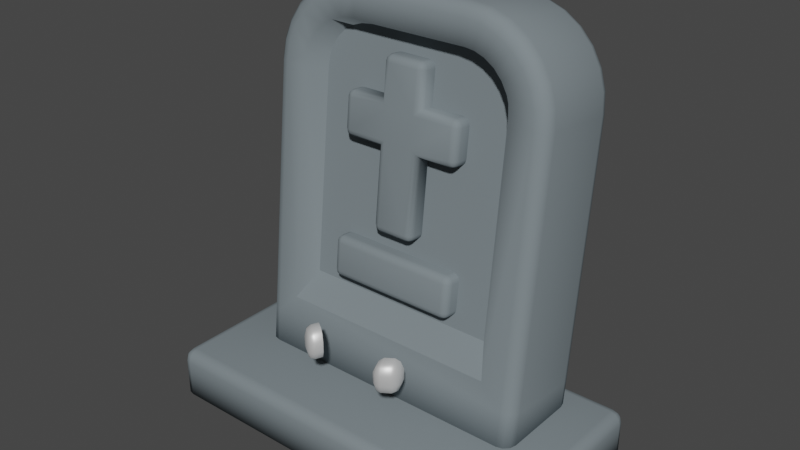 # Source: gravestone.blend  (saved by Blender 3.2.14; exported with 4.5.12 LTS)
import bpy
from mathutils import Matrix  # noqa: F401  (used for matrix-valued properties, if any)

bpy.ops.wm.read_factory_settings(use_empty=True)
scene = bpy.context.scene
scene.name = 'Scene'

# ---- collections
col_collection = bpy.data.collections.new('Collection'); scene.collection.children.link(col_collection)

# ---- materials (node trees are filled in below, after node groups)
mat_glow = bpy.data.materials.new('Glow')
mat_glow.use_transparent_shadow = False
mat_glow.metallic = 0.5
mat_stone_016 = bpy.data.materials.new('Stone.016')
mat_stone_016.use_transparent_shadow = False
mat_stone_016.diffuse_color = (0.1923, 0.2282, 0.2462, 1.0)

# ---- material node trees
mat_glow.use_nodes = True; mat_glow.node_tree.nodes.clear()
_N = mat_glow.node_tree.nodes; _L = mat_glow.node_tree.links
n0 = _N.new('ShaderNodeBsdfPrincipled'); n0.name = 'Principled BSDF'; n0.location = (0, 300)
n0.distribution = 'GGX'
n0.subsurface_method = 'RANDOM_WALK_SKIN'
n0.inputs[1].default_value = 0.5
n0.inputs[3].default_value = 1.45
n0.inputs[13].default_value = 0.0
n0.inputs[27].default_value = (0.0, 0.0, 0.0, 1.0)
n0.inputs[28].default_value = 1.0
n1 = _N.new('ShaderNodeOutputMaterial'); n1.name = 'Material Output'; n1.location = (300, 300)
_L.new(n0.outputs[0], n1.inputs[0])
n1.is_active_output = True
mat_stone_016.use_nodes = True; mat_stone_016.node_tree.nodes.clear()
_N = mat_stone_016.node_tree.nodes; _L = mat_stone_016.node_tree.links
n0 = _N.new('ShaderNodeBsdfPrincipled'); n0.name = 'Principled BSDF'; n0.location = (0, 300)
n0.distribution = 'GGX'
n0.subsurface_method = 'RANDOM_WALK_SKIN'
n0.inputs[0].default_value = (0.1923, 0.2282, 0.2462, 1.0)
n0.inputs[3].default_value = 1.45
n0.inputs[13].default_value = 0.0
n0.inputs[27].default_value = (0.0, 0.0, 0.0, 1.0)
n0.inputs[28].default_value = 1.0
n1 = _N.new('ShaderNodeOutputMaterial'); n1.name = 'Material Output'; n1.location = (300, 300)
_L.new(n0.outputs[0], n1.inputs[0])
n1.is_active_output = True

# ---- world
world_world = bpy.data.worlds.new('World'); scene.world = world_world
world_world.use_nodes = True; world_world.node_tree.nodes.clear()
_N = world_world.node_tree.nodes; _L = world_world.node_tree.links
n0 = _N.new('ShaderNodeOutputWorld'); n0.name = 'World Output'; n0.location = (300, 300)
n1 = _N.new('ShaderNodeBackground'); n1.name = 'Background'; n1.location = (10, 300)
n1.inputs[0].default_value = (0.05088, 0.05088, 0.05088, 1.0)
_L.new(n1.outputs[0], n0.inputs[0])
n0.is_active_output = True
world_world.color = (0.05088, 0.05088, 0.05088)
world_world.use_sun_shadow = False
world_world.sun_shadow_jitter_overblur = 0.0

# ---- meshes
me_cube_7652 = bpy.data.meshes.new('Cube.7652')
me_cube_7652.from_pydata([(0.1279, -0.002099, -0.02135), (0.1557, 0.01679, -0.06494), (0.159, -0.04157, 0.02135), (0.151, -0.02288, 0.05217), (0.1624, -0.0348, 0.04652), (0.1757, -0.0302, 0.05217), (0.14, -0.0304, 0.02135), (0.1677, -0.01151, 0.06494), (0.179, -0.03795, 0.02135), (0.151, -0.02288, -0.05217), (0.159, -0.04157, -0.02135), (0.1624, -0.0348, -0.04652), (0.1757, -0.0302, -0.05217), (0.14, -0.0304, -0.02135), (0.179, -0.03795, -0.02135), (0.1677, -0.01151, -0.06494), (0.139, 0.005428, -0.05217), (0.1557, 0.01679, 0.06494), (0.1279, -0.002099, 0.02135), (0.139, 0.005428, 0.05217), (0.1998, 0.01035, -0.06494), (0.2267, 0.02924, -0.02135), (0.2111, -0.01609, -0.02135), (0.2162, 0.02171, -0.05217), (0.2181, 0.003114, -0.04652), (0.2244, 0.003018, -0.02135), (0.2078, -0.008346, -0.05217), (0.1998, 0.01035, 0.06494), (0.2111, -0.01609, 0.02135), (0.2267, 0.02924, 0.02135), (0.2078, -0.008346, 0.05217), (0.2181, 0.003114, 0.04652), (0.2244, 0.003018, 0.02135), (0.2162, 0.02171, 0.05217), (0.1873, 0.03865, -0.06494), (0.2135, 0.05754, -0.02135), (0.2033, 0.05001, -0.05217), (0.1875, 0.03865, 0.06494), (0.2135, 0.05754, 0.02135), (0.2033, 0.05001, 0.05217), (-0.2135, 0.05754, -0.02135), (-0.1872, 0.03865, -0.06494), (-0.2244, 0.003018, 0.02135), (-0.2162, 0.02171, 0.05217), (-0.2181, 0.003114, 0.04652), (-0.2078, -0.008346, 0.05217), (-0.2267, 0.02924, 0.02135), (-0.1998, 0.01035, 0.06494), (-0.2111, -0.01609, 0.02135), (-0.2162, 0.02171, -0.05217), (-0.2244, 0.003018, -0.02135), (-0.2181, 0.003114, -0.04652), (-0.2078, -0.008346, -0.05217), (-0.2267, 0.02924, -0.02135), (-0.2111, -0.01609, -0.02135), (-0.1998, 0.01035, -0.06494), (-0.2033, 0.05001, -0.05217), (-0.1875, 0.03865, 0.06494), (-0.2134, 0.05754, 0.02135), (-0.2033, 0.05001, 0.05217), (-0.1677, -0.01151, -0.06494), (-0.14, -0.0304, -0.02135), (-0.179, -0.03795, -0.02135), (-0.151, -0.02288, -0.05217), (-0.1624, -0.0348, -0.04652), (-0.159, -0.04157, -0.02135), (-0.1757, -0.0302, -0.05217), (-0.1677, -0.01151, 0.06494), (-0.179, -0.03795, 0.02135), (-0.14, -0.0304, 0.02135), (-0.1757, -0.0302, 0.05217), (-0.1624, -0.0348, 0.04652), (-0.159, -0.04157, 0.02135), (-0.151, -0.02288, 0.05217), (-0.1557, 0.01679, -0.06494), (-0.1279, -0.002099, -0.02135), (-0.139, 0.005428, -0.05217), (-0.1557, 0.01679, 0.06494), (-0.1279, -0.002099, 0.02135), (-0.139, 0.005428, 0.05217)], [], [(9, 0, 16), (33, 32, 29), (15, 16, 1), (2, 13, 10), (6, 4, 3), (25, 23, 21), (3, 5, 7), (14, 11, 12), (8, 4, 2), (12, 9, 15), (28, 14, 22), (35, 29, 21), (17, 27, 37), (7, 19, 3), (28, 31, 30), (27, 31, 33), (8, 10, 14), (20, 24, 26), (22, 24, 25), (6, 0, 13), (13, 11, 10), (3, 18, 6), (34, 23, 20), (36, 21, 23), (37, 33, 39), (39, 29, 38), (22, 32, 28), (25, 29, 32), (15, 26, 12), (12, 22, 14), (7, 30, 27), (5, 28, 30), (1, 20, 15), (56, 53, 40), (69, 71, 72), (41, 49, 56), (50, 46, 53), (42, 43, 46), (61, 64, 63), (47, 44, 45), (54, 51, 52), (48, 44, 42), (55, 51, 49), (68, 54, 62), (78, 61, 75), (77, 47, 67), (57, 43, 47), (68, 71, 70), (70, 73, 67), (54, 42, 50), (63, 66, 60), (62, 64, 65), (46, 40, 53), (49, 50, 53), (59, 46, 43), (60, 76, 63), (63, 75, 61), (67, 79, 77), (73, 78, 79), (62, 72, 68), (65, 69, 72), (60, 52, 55), (66, 54, 52), (67, 45, 70), (70, 48, 68), (74, 55, 41), (9, 13, 0), (33, 31, 32), (15, 9, 16), (2, 6, 13), (6, 2, 4), (25, 24, 23), (3, 4, 5), (14, 10, 11), (8, 5, 4), (12, 11, 9), (28, 8, 14), (35, 38, 29), (17, 7, 27), (7, 17, 19), (28, 32, 31), (27, 30, 31), (8, 2, 10), (20, 23, 24), (22, 26, 24), (6, 18, 0), (13, 9, 11), (3, 19, 18), (34, 36, 23), (36, 35, 21), (37, 27, 33), (39, 33, 29), (22, 25, 32), (25, 21, 29), (15, 20, 26), (12, 26, 22), (7, 5, 30), (5, 8, 28), (1, 34, 20), (56, 49, 53), (69, 73, 71), (41, 55, 49), (50, 42, 46), (42, 44, 43), (61, 65, 64), (47, 43, 44), (54, 50, 51), (48, 45, 44), (55, 52, 51), (68, 48, 54), (78, 69, 61), (77, 57, 47), (57, 59, 43), (68, 72, 71), (70, 71, 73), (54, 48, 42), (63, 64, 66), (62, 66, 64), (46, 58, 40), (49, 51, 50), (59, 58, 46), (60, 74, 76), (63, 76, 75), (67, 73, 79), (73, 69, 78), (62, 65, 72), (65, 61, 69), (60, 66, 52), (66, 62, 54), (67, 47, 45), (70, 45, 48), (74, 60, 55)])
me_cube_7652.polygons.foreach_set('use_smooth', [True] * 132)
_uv = me_cube_7652.uv_layers.new(name='Cube_7652-mesh-map-0')
_uv.uv.foreach_set('vector', [0.375, 0.04848, 0.4235, 0.2015, 0.375, 0.2015, 0.625, 0.7015, 0.5765, 0.75, 0.5765, 0.7015, 0.1735, 0.7015, 0.125, 0.5485, 0.1735, 0.5485, 0.5765, 0.0, 0.4235, 0.04848, 0.4235, 0.0, 0.5765, 0.04848, 0.6045, 0.0, 0.625, 0.04848, 0.4235, 0.75, 0.375, 0.7015, 0.4235, 0.7015, 0.875, 0.7015, 0.8265, 0.75, 0.8265, 0.7015, 0.4235, 0.9515, 0.3955, 1.0, 0.375, 0.9515, 0.5765, 0.9515, 0.625, 0.9795, 0.5765, 1.0, 0.1735, 0.75, 0.125, 0.7015, 0.1735, 0.7015, 0.5765, 0.7985, 0.4235, 0.9515, 0.4235, 0.7985, 0.4235, 0.5485, 0.5765, 0.7015, 0.4235, 0.7015, 0.8265, 0.5485, 0.6735, 0.7015, 0.6735, 0.5485, 0.8265, 0.7015, 0.875, 0.5485, 0.875, 0.7015, 0.5765, 0.7985, 0.625, 0.7432, 0.625, 0.7985, 0.6735, 0.7015, 0.625, 0.7432, 0.625, 0.7015, 0.5765, 0.9515, 0.4235, 1.0, 0.4235, 0.9515, 0.3265, 0.7015, 0.3818, 0.75, 0.3265, 0.75, 0.4235, 0.7985, 0.3818, 0.75, 0.4235, 0.75, 0.5765, 0.04848, 0.4235, 0.2015, 0.4235, 0.04848, 0.4235, 0.04848, 0.375, 0.02049, 0.4235, 0.0, 0.625, 0.04848, 0.5765, 0.2015, 0.5765, 0.04848, 0.3265, 0.5485, 0.375, 0.7015, 0.3265, 0.7015, 0.375, 0.5485, 0.4235, 0.7015, 0.375, 0.7015, 0.6735, 0.5485, 0.625, 0.7015, 0.625, 0.5485, 0.625, 0.5485, 0.5765, 0.7015, 0.5765, 0.5485, 0.4235, 0.7985, 0.5765, 0.75, 0.5765, 0.7985, 0.4235, 0.75, 0.5765, 0.7015, 0.5765, 0.75, 0.1735, 0.7015, 0.3265, 0.75, 0.1735, 0.75, 0.375, 0.9515, 0.4235, 0.7985, 0.4235, 0.9515, 0.8265, 0.7015, 0.6735, 0.75, 0.6735, 0.7015, 0.625, 0.9515, 0.5765, 0.7985, 0.625, 0.7985, 0.1735, 0.5485, 0.3265, 0.7015, 0.1735, 0.7015, 0.375, 0.2015, 0.4235, 0.04848, 0.4235, 0.2015, 0.5765, 0.7015, 0.625, 0.7432, 0.5765, 0.75, 0.1735, 0.5485, 0.125, 0.7015, 0.125, 0.5485, 0.4235, 0.0, 0.5765, 0.04848, 0.4235, 0.04848, 0.5765, 0.0, 0.625, 0.04848, 0.5765, 0.04848, 0.4235, 0.7015, 0.3818, 0.75, 0.375, 0.7015, 0.8265, 0.7015, 0.875, 0.7295, 0.8265, 0.75, 0.4235, 0.9515, 0.3955, 1.0, 0.375, 0.9515, 0.5765, 0.9515, 0.625, 0.9795, 0.5765, 1.0, 0.1735, 0.7015, 0.1455, 0.75, 0.125, 0.7015, 0.5765, 0.7985, 0.4235, 0.9515, 0.4235, 0.7985, 0.5765, 0.5485, 0.4235, 0.7015, 0.4235, 0.5485, 0.6735, 0.5485, 0.8265, 0.7015, 0.6735, 0.7015, 0.8265, 0.5485, 0.875, 0.7015, 0.8265, 0.7015, 0.5765, 0.7985, 0.625, 0.7432, 0.625, 0.7985, 0.6735, 0.75, 0.625, 0.7015, 0.6735, 0.7015, 0.4235, 0.9515, 0.5765, 1.0, 0.4235, 1.0, 0.375, 0.7015, 0.3265, 0.75, 0.3265, 0.7015, 0.4235, 0.7985, 0.3818, 0.75, 0.4235, 0.75, 0.5765, 0.04848, 0.4235, 0.2015, 0.4235, 0.04848, 0.375, 0.04848, 0.4235, 0.0, 0.4235, 0.04848, 0.625, 0.2015, 0.5765, 0.04848, 0.625, 0.04848, 0.3265, 0.7015, 0.375, 0.5485, 0.375, 0.7015, 0.375, 0.7015, 0.4235, 0.5485, 0.4235, 0.7015, 0.6735, 0.7015, 0.625, 0.5485, 0.6735, 0.5485, 0.625, 0.7015, 0.5765, 0.5485, 0.625, 0.5485, 0.4235, 0.7985, 0.5765, 0.75, 0.5765, 0.7985, 0.4235, 0.75, 0.5765, 0.7015, 0.5765, 0.75, 0.3265, 0.7015, 0.1735, 0.75, 0.1735, 0.7015, 0.375, 0.7985, 0.4235, 0.9515, 0.375, 0.9515, 0.6735, 0.7015, 0.8265, 0.75, 0.6735, 0.75, 0.625, 0.7985, 0.5765, 0.9515, 0.5765, 0.7985, 0.3265, 0.5485, 0.1735, 0.7015, 0.1735, 0.5485, 0.375, 0.04848, 0.4235, 0.04848, 0.4235, 0.2015, 0.625, 0.7015, 0.625, 0.7432, 0.5765, 0.75, 0.1735, 0.7015, 0.125, 0.7015, 0.125, 0.5485, 0.5765, 0.0, 0.5765, 0.04848, 0.4235, 0.04848, 0.5765, 0.04848, 0.5765, 0.0, 0.6045, 0.0, 0.4235, 0.75, 0.3818, 0.75, 0.375, 0.7015, 0.875, 0.7015, 0.875, 0.7295, 0.8265, 0.75, 0.4235, 0.9515, 0.4235, 1.0, 0.3955, 1.0, 0.5765, 0.9515, 0.625, 0.9515, 0.625, 0.9795, 0.1735, 0.75, 0.1455, 0.75, 0.125, 0.7015, 0.5765, 0.7985, 0.5765, 0.9515, 0.4235, 0.9515, 0.4235, 0.5485, 0.5765, 0.5485, 0.5765, 0.7015, 0.8265, 0.5485, 0.8265, 0.7015, 0.6735, 0.7015, 0.8265, 0.7015, 0.8265, 0.5485, 0.875, 0.5485, 0.5765, 0.7985, 0.5765, 0.75, 0.625, 0.7432, 0.6735, 0.7015, 0.6735, 0.75, 0.625, 0.7432, 0.5765, 0.9515, 0.5765, 1.0, 0.4235, 1.0, 0.3265, 0.7015, 0.375, 0.7015, 0.3818, 0.75, 0.4235, 0.7985, 0.375, 0.7985, 0.3818, 0.75, 0.5765, 0.04848, 0.5765, 0.2015, 0.4235, 0.2015, 0.4235, 0.04848, 0.375, 0.04848, 0.375, 0.02049, 0.625, 0.04848, 0.625, 0.2015, 0.5765, 0.2015, 0.3265, 0.5485, 0.375, 0.5485, 0.375, 0.7015, 0.375, 0.5485, 0.4235, 0.5485, 0.4235, 0.7015, 0.6735, 0.5485, 0.6735, 0.7015, 0.625, 0.7015, 0.625, 0.5485, 0.625, 0.7015, 0.5765, 0.7015, 0.4235, 0.7985, 0.4235, 0.75, 0.5765, 0.75, 0.4235, 0.75, 0.4235, 0.7015, 0.5765, 0.7015, 0.1735, 0.7015, 0.3265, 0.7015, 0.3265, 0.75, 0.375, 0.9515, 0.375, 0.7985, 0.4235, 0.7985, 0.8265, 0.7015, 0.8265, 0.75, 0.6735, 0.75, 0.625, 0.9515, 0.5765, 0.9515, 0.5765, 0.7985, 0.1735, 0.5485, 0.3265, 0.5485, 0.3265, 0.7015, 0.375, 0.2015, 0.375, 0.04848, 0.4235, 0.04848, 0.5765, 0.7015, 0.625, 0.7015, 0.625, 0.7432, 0.1735, 0.5485, 0.1735, 0.7015, 0.125, 0.7015, 0.4235, 0.0, 0.5765, 0.0, 0.5765, 0.04848, 0.5765, 0.0, 0.6045, 0.0, 0.625, 0.04848, 0.4235, 0.7015, 0.4235, 0.75, 0.3818, 0.75, 0.8265, 0.7015, 0.875, 0.7015, 0.875, 0.7295, 0.4235, 0.9515, 0.4235, 1.0, 0.3955, 1.0, 0.5765, 0.9515, 0.625, 0.9515, 0.625, 0.9795, 0.1735, 0.7015, 0.1735, 0.75, 0.1455, 0.75, 0.5765, 0.7985, 0.5765, 0.9515, 0.4235, 0.9515, 0.5765, 0.5485, 0.5765, 0.7015, 0.4235, 0.7015, 0.6735, 0.5485, 0.8265, 0.5485, 0.8265, 0.7015, 0.8265, 0.5485, 0.875, 0.5485, 0.875, 0.7015, 0.5765, 0.7985, 0.5765, 0.75, 0.625, 0.7432, 0.6735, 0.75, 0.625, 0.7432, 0.625, 0.7015, 0.4235, 0.9515, 0.5765, 0.9515, 0.5765, 1.0, 0.375, 0.7015, 0.3818, 0.75, 0.3265, 0.75, 0.4235, 0.7985, 0.375, 0.7985, 0.3818, 0.75, 0.5765, 0.04848, 0.5765, 0.2015, 0.4235, 0.2015, 0.375, 0.04848, 0.375, 0.02049, 0.4235, 0.0, 0.625, 0.2015, 0.5765, 0.2015, 0.5765, 0.04848, 0.3265, 0.7015, 0.3265, 0.5485, 0.375, 0.5485, 0.375, 0.7015, 0.375, 0.5485, 0.4235, 0.5485, 0.6735, 0.7015, 0.625, 0.7015, 0.625, 0.5485, 0.625, 0.7015, 0.5765, 0.7015, 0.5765, 0.5485, 0.4235, 0.7985, 0.4235, 0.75, 0.5765, 0.75, 0.4235, 0.75, 0.4235, 0.7015, 0.5765, 0.7015, 0.3265, 0.7015, 0.3265, 0.75, 0.1735, 0.75, 0.375, 0.7985, 0.4235, 0.7985, 0.4235, 0.9515, 0.6735, 0.7015, 0.8265, 0.7015, 0.8265, 0.75, 0.625, 0.7985, 0.625, 0.9515, 0.5765, 0.9515, 0.3265, 0.5485, 0.3265, 0.7015, 0.1735, 0.7015])
me_cube_7652.materials.append(mat_glow)
me_cube_7652.update()
me_cube_042 = bpy.data.meshes.new('Cube.042')
me_cube_042.from_pydata([(-0.4581, -0.06748, 0.429), (-0.6, -0.02536, 0.3341), (-0.574, -0.07009, 0.3389), (-0.593, -0.05118, 0.3369), (-0.6, 0.2691, 0.3028), (-0.4581, 0.3303, 0.3867), (-0.593, 0.2949, 0.3), (-0.574, 0.3138, 0.298), (0.6, -0.02536, 0.3341), (0.4581, -0.06748, 0.429), (0.593, -0.05118, 0.3369), (0.574, -0.07009, 0.3389), (0.4581, 0.3303, 0.3867), (0.6, 0.2691, 0.3028), (0.574, 0.3138, 0.298), (0.593, 0.2949, 0.3), (-0.2313, 0.05624, 1.591), (-0.2393, 0.1229, 1.726), (-0.2378, 0.07543, 1.705), (-0.2389, 0.09635, 1.722), (-0.4581, 0.03222, 1.365), (-0.6, 0.08471, 1.368), (-0.574, 0.03983, 1.371), (-0.593, 0.05884, 1.37), (-0.2878, 0.05556, 1.584), (-0.3196, 0.122, 1.717), (-0.3137, 0.07452, 1.697), (-0.318, 0.0954, 1.713), (-0.3339, 0.05386, 1.568), (-0.3958, 0.1191, 1.691), (-0.3845, 0.0719, 1.672), (-0.3928, 0.09263, 1.687), (-0.3752, 0.05111, 1.543), (-0.4642, 0.1146, 1.648), (-0.4479, 0.06768, 1.632), (-0.4598, 0.08817, 1.645), (-0.4097, 0.04745, 1.508), (-0.5213, 0.1085, 1.591), (-0.5009, 0.06207, 1.58), (-0.5158, 0.08224, 1.59), (-0.4357, 0.04307, 1.467), (-0.5643, 0.1013, 1.523), (-0.5407, 0.05535, 1.517), (-0.558, 0.07514, 1.523), (-0.4518, 0.0382, 1.421), (-0.591, 0.09321, 1.447), (-0.5655, 0.04786, 1.446), (-0.5841, 0.06722, 1.449), (-0.4581, 0.43, 1.323), (-0.6, 0.3792, 1.336), (-0.574, 0.4237, 1.33), (-0.593, 0.4049, 1.333), (-0.2313, 0.454, 1.548), (-0.2393, 0.4174, 1.695), (-0.2378, 0.4593, 1.664), (-0.2389, 0.4424, 1.685), (-0.4518, 0.4359, 1.379), (-0.591, 0.3877, 1.416), (-0.5655, 0.4318, 1.405), (-0.5841, 0.4133, 1.412), (-0.4357, 0.4408, 1.425), (-0.5643, 0.3957, 1.492), (-0.5407, 0.4393, 1.476), (-0.558, 0.4212, 1.486), (-0.4097, 0.4452, 1.466), (-0.5213, 0.403, 1.56), (-0.5009, 0.446, 1.539), (-0.5158, 0.4283, 1.553), (-0.3752, 0.4489, 1.5), (-0.4642, 0.409, 1.617), (-0.4479, 0.4516, 1.592), (-0.4598, 0.4343, 1.608), (-0.3339, 0.4516, 1.526), (-0.3958, 0.4136, 1.659), (-0.3845, 0.4558, 1.631), (-0.3928, 0.4387, 1.65), (-0.2878, 0.4533, 1.542), (-0.3196, 0.4164, 1.686), (-0.3137, 0.4584, 1.656), (-0.318, 0.4415, 1.676), (0.4581, 0.03222, 1.365), (0.6, 0.08471, 1.368), (0.574, 0.03983, 1.371), (0.593, 0.05884, 1.37), (0.2313, 0.05624, 1.591), (0.2393, 0.1229, 1.726), (0.2378, 0.07543, 1.705), (0.2389, 0.09635, 1.722), (0.4518, 0.0382, 1.421), (0.591, 0.09321, 1.447), (0.5655, 0.04786, 1.446), (0.5841, 0.06722, 1.449), (0.4357, 0.04307, 1.467), (0.5643, 0.1013, 1.523), (0.5407, 0.05535, 1.517), (0.558, 0.07514, 1.523), (0.4097, 0.04745, 1.508), (0.5213, 0.1085, 1.591), (0.5009, 0.06207, 1.58), (0.5158, 0.08224, 1.59), (0.3752, 0.05111, 1.543), (0.4642, 0.1146, 1.648), (0.4479, 0.06768, 1.632), (0.4598, 0.08817, 1.645), (0.3339, 0.05386, 1.568), (0.3958, 0.1191, 1.691), (0.3845, 0.0719, 1.672), (0.3928, 0.09263, 1.687), (0.2878, 0.05556, 1.584), (0.3196, 0.122, 1.717), (0.3137, 0.07452, 1.697), (0.318, 0.0954, 1.713), (0.2313, 0.454, 1.548), (0.2393, 0.4174, 1.695), (0.2378, 0.4593, 1.664), (0.2389, 0.4424, 1.685), (0.4581, 0.43, 1.323), (0.6, 0.3792, 1.336), (0.574, 0.4237, 1.33), (0.593, 0.4049, 1.333), (0.2878, 0.4533, 1.542), (0.3196, 0.4164, 1.686), (0.3137, 0.4584, 1.656), (0.318, 0.4415, 1.676), (0.3339, 0.4516, 1.526), (0.3958, 0.4136, 1.659), (0.3845, 0.4558, 1.631), (0.3928, 0.4387, 1.65), (0.3752, 0.4489, 1.5), (0.4642, 0.409, 1.617), (0.4479, 0.4516, 1.592), (0.4598, 0.4343, 1.608), (0.4097, 0.4452, 1.466), (0.5213, 0.403, 1.56), (0.5009, 0.446, 1.539), (0.5158, 0.4283, 1.553), (0.4357, 0.4408, 1.425), (0.5643, 0.3957, 1.492), (0.5407, 0.4393, 1.476), (0.558, 0.4212, 1.486), (0.4518, 0.4359, 1.379), (0.591, 0.3877, 1.416), (0.5655, 0.4318, 1.405), (0.5841, 0.4133, 1.412), (-0.7545, -0.4, 0.0), (-0.8, -0.3545, 0.0), (-0.7773, -0.3939, 0.0), (-0.7939, -0.3773, 0.0), (-0.7545, -0.4, 0.1545), (-0.7545, -0.3545, 0.2), (-0.8, -0.3545, 0.1545), (-0.7545, -0.3939, 0.1772), (-0.7772, -0.3939, 0.1545), (-0.7763, -0.388, 0.1763), (-0.7772, -0.3545, 0.1939), (-0.7545, -0.3772, 0.1939), (-0.7763, -0.3763, 0.188), (-0.7939, -0.3772, 0.1545), (-0.7939, -0.3545, 0.1772), (-0.788, -0.3763, 0.1763), (-0.8, 0.3545, 0.0), (-0.7545, 0.4, 0.0), (-0.7939, 0.3773, 0.0), (-0.7773, 0.3939, 0.0), (-0.7545, 0.3545, 0.2), (-0.7545, 0.4, 0.1545), (-0.8, 0.3545, 0.1545), (-0.7545, 0.3772, 0.1939), (-0.7772, 0.3545, 0.1939), (-0.7763, 0.3763, 0.188), (-0.7772, 0.3939, 0.1545), (-0.7545, 0.3939, 0.1772), (-0.7763, 0.388, 0.1763), (-0.7939, 0.3545, 0.1772), (-0.7939, 0.3772, 0.1545), (-0.788, 0.3763, 0.1763), (0.8, -0.3545, 0.0), (0.7545, -0.4, 0.0), (0.7939, -0.3773, 0.0), (0.7773, -0.3939, 0.0), (0.7545, -0.3545, 0.2), (0.7545, -0.4, 0.1545), (0.8, -0.3545, 0.1545), (0.7545, -0.3772, 0.1939), (0.7772, -0.3545, 0.1939), (0.7763, -0.3763, 0.188), (0.7772, -0.3939, 0.1545), (0.7545, -0.3939, 0.1772), (0.7763, -0.388, 0.1763), (0.7939, -0.3545, 0.1772), (0.7939, -0.3772, 0.1545), (0.788, -0.3763, 0.1763), (0.7545, 0.4, 0.0), (0.8, 0.3545, 0.0), (0.7773, 0.3939, 0.0), (0.7939, 0.3773, 0.0), (0.7545, 0.3545, 0.2), (0.8, 0.3545, 0.1545), (0.7545, 0.4, 0.1545), (0.7772, 0.3545, 0.1939), (0.7545, 0.3772, 0.1939), (0.7763, 0.3763, 0.188), (0.7939, 0.3772, 0.1545), (0.7939, 0.3545, 0.1772), (0.788, 0.3763, 0.1763), (0.7545, 0.3939, 0.1772), (0.7772, 0.3939, 0.1545), (0.7763, 0.388, 0.1763), (-0.08881, 0.2074, 1.315), (0.08881, 0.1885, 1.138), (0.08881, 0.2074, 1.315), (-0.08881, 0.1885, 1.138), (-0.08881, 0.04021, 1.154), (-0.06037, 0.01494, 1.186), (-0.085, 0.02647, 1.16), (-0.07459, 0.01722, 1.171), (-0.06037, 0.02772, 1.306), (-0.08881, 0.05902, 1.331), (-0.07459, 0.03302, 1.319), (-0.085, 0.04447, 1.329), (0.06037, 0.01494, 1.186), (0.08881, 0.04021, 1.154), (0.07459, 0.01722, 1.171), (0.085, 0.02647, 1.16), (0.06037, 0.02772, 1.306), (0.08881, 0.05902, 1.331), (0.07459, 0.03302, 1.319), (0.085, 0.04447, 1.329), (-0.08881, 0.07343, 1.466), (-0.06037, 0.04515, 1.469), (-0.06037, 0.07644, 1.494), (-0.08501, 0.05931, 1.468), (-0.08501, 0.07493, 1.48), (-0.08132, 0.06134, 1.481), (-0.06037, 0.05043, 1.483), (-0.07457, 0.04892, 1.469), (-0.07397, 0.05404, 1.482), (-0.07457, 0.07604, 1.491), (-0.06037, 0.06191, 1.492), (-0.07397, 0.06212, 1.488), (-0.08881, 0.2218, 1.45), (-0.06037, 0.2248, 1.479), (-0.085, 0.2233, 1.465), (-0.07459, 0.2244, 1.475), (0.06037, 0.2248, 1.479), (0.08881, 0.2218, 1.45), (0.07459, 0.2244, 1.475), (0.085, 0.2233, 1.465), (0.08881, 0.07343, 1.466), (0.06037, 0.07644, 1.494), (0.06037, 0.04515, 1.469), (0.08501, 0.07493, 1.48), (0.08501, 0.05931, 1.468), (0.08132, 0.06134, 1.481), (0.06037, 0.06191, 1.492), (0.07457, 0.07604, 1.491), (0.07397, 0.06212, 1.488), (0.07457, 0.04892, 1.469), (0.06037, 0.05043, 1.483), (0.07397, 0.05404, 1.482), (-0.06037, 0.1537, 0.8113), (-0.08881, 0.1567, 0.8396), (-0.07459, 0.1541, 0.8151), (-0.085, 0.1552, 0.8255), (-0.08881, 0.008374, 0.8554), (-0.06037, 0.005362, 0.8271), (-0.06037, -0.01991, 0.8584), (-0.08501, 0.00687, 0.8413), (-0.08501, -0.005747, 0.8569), (-0.08132, -0.00659, 0.8433), (-0.06037, -0.008357, 0.8324), (-0.07457, 0.005764, 0.8309), (-0.07397, -0.007368, 0.836), (-0.07457, -0.01613, 0.858), (-0.06037, -0.01763, 0.8439), (-0.07397, -0.0139, 0.8441), (0.08881, 0.1567, 0.8396), (0.06037, 0.1537, 0.8113), (0.085, 0.1552, 0.8255), (0.07459, 0.1541, 0.8151), (0.08881, 0.008374, 0.8554), (0.06037, -0.01991, 0.8584), (0.06037, 0.005362, 0.8271), (0.08501, -0.005747, 0.8569), (0.08501, 0.00687, 0.8413), (0.08132, -0.00659, 0.8433), (0.06037, -0.01763, 0.8439), (0.07457, -0.01613, 0.858), (0.07397, -0.0139, 0.8441), (0.07457, 0.005764, 0.8309), (0.06037, -0.008357, 0.8324), (0.07397, -0.007368, 0.836), (0.2249, 0.2074, 1.315), (0.2533, 0.2043, 1.287), (0.2391, 0.207, 1.311), (0.2495, 0.2059, 1.301), (0.2533, 0.1916, 1.167), (0.2249, 0.1885, 1.138), (0.2495, 0.1901, 1.153), (0.2391, 0.189, 1.142), (0.2249, 0.04021, 1.154), (0.2533, 0.04322, 1.183), (0.2249, 0.01494, 1.186), (0.2391, 0.04061, 1.158), (0.2249, 0.02649, 1.16), (0.2385, 0.02748, 1.163), (0.2495, 0.0291, 1.184), (0.2495, 0.04171, 1.168), (0.2458, 0.02825, 1.17), (0.2249, 0.01721, 1.171), (0.2391, 0.01872, 1.185), (0.2385, 0.02095, 1.171), (0.2249, 0.05902, 1.331), (0.2249, 0.02772, 1.306), (0.2533, 0.056, 1.303), (0.2249, 0.04449, 1.329), (0.2391, 0.05861, 1.327), (0.2385, 0.0447, 1.325), (0.2391, 0.0315, 1.305), (0.2249, 0.03301, 1.319), (0.2385, 0.03661, 1.318), (0.2495, 0.05751, 1.317), (0.2495, 0.04188, 1.304), (0.2458, 0.04392, 1.318), (-0.2249, 0.1885, 1.138), (-0.2533, 0.1916, 1.167), (-0.2391, 0.189, 1.142), (-0.2495, 0.1901, 1.153), (-0.2249, 0.04021, 1.154), (-0.2249, 0.01494, 1.186), (-0.2533, 0.04322, 1.183), (-0.2249, 0.02649, 1.16), (-0.2391, 0.04061, 1.158), (-0.2385, 0.02748, 1.163), (-0.2391, 0.01872, 1.185), (-0.2249, 0.01721, 1.171), (-0.2385, 0.02095, 1.171), (-0.2495, 0.04171, 1.168), (-0.2495, 0.0291, 1.184), (-0.2458, 0.02825, 1.17), (-0.2249, 0.02772, 1.306), (-0.2249, 0.05902, 1.331), (-0.2533, 0.056, 1.303), (-0.2249, 0.03301, 1.319), (-0.2391, 0.0315, 1.305), (-0.2385, 0.03661, 1.318), (-0.2391, 0.05861, 1.327), (-0.2249, 0.04449, 1.329), (-0.2385, 0.0447, 1.325), (-0.2495, 0.04188, 1.304), (-0.2495, 0.05751, 1.317), (-0.2458, 0.04392, 1.318), (-0.2533, 0.2043, 1.287), (-0.2249, 0.2074, 1.315), (-0.2495, 0.2059, 1.301), (-0.2391, 0.207, 1.311), (-0.2431, -0.01688, 0.5847), (-0.2431, -0.04235, 0.6162), (-0.2718, -0.01384, 0.6132), (-0.2431, -0.03071, 0.59), (-0.2575, -0.01647, 0.5885), (-0.2569, -0.02971, 0.5937), (-0.2575, -0.03854, 0.6158), (-0.2431, -0.04006, 0.6016), (-0.2569, -0.03629, 0.6018), (-0.268, -0.01536, 0.599), (-0.268, -0.02808, 0.6147), (-0.2643, -0.02893, 0.601), (-0.2431, -0.03031, 0.7292), (-0.2431, 0.001227, 0.7547), (-0.2718, -0.001809, 0.7262), (-0.2431, -0.02499, 0.7431), (-0.2575, -0.02651, 0.7288), (-0.2569, -0.02136, 0.7421), (-0.2575, 0.0008211, 0.7509), (-0.2431, -0.01341, 0.7524), (-0.2569, -0.0132, 0.7486), (-0.268, -0.01604, 0.7277), (-0.268, -0.0002932, 0.7404), (-0.2643, -0.01399, 0.7413), (-0.2431, 0.09611, 0.5727), (-0.2718, 0.09914, 0.6012), (-0.2575, 0.09651, 0.5765), (-0.268, 0.09763, 0.5869), (-0.2431, 0.1142, 0.7427), (-0.2718, 0.1112, 0.7142), (-0.2575, 0.1138, 0.7389), (-0.268, 0.1127, 0.7284), (0.2431, -0.01688, 0.5847), (0.2718, -0.01384, 0.6132), (0.2431, -0.04235, 0.6162), (0.2575, -0.01647, 0.5885), (0.2431, -0.03071, 0.59), (0.2569, -0.02971, 0.5937), (0.268, -0.02808, 0.6147), (0.268, -0.01536, 0.599), (0.2643, -0.02893, 0.601), (0.2431, -0.04006, 0.6016), (0.2575, -0.03854, 0.6158), (0.2569, -0.03629, 0.6018), (0.2431, 0.001227, 0.7547), (0.2431, -0.03031, 0.7292), (0.2718, -0.001809, 0.7262), (0.2431, -0.01341, 0.7524), (0.2575, 0.0008211, 0.7509), (0.2569, -0.0132, 0.7486), (0.2575, -0.02651, 0.7288), (0.2431, -0.02499, 0.7431), (0.2569, -0.02136, 0.7421), (0.268, -0.0002932, 0.7404), (0.268, -0.01604, 0.7277), (0.2643, -0.01399, 0.7413), (0.2431, 0.09611, 0.5727), (0.2718, 0.09914, 0.6012), (0.2575, 0.09651, 0.5765), (0.268, 0.09763, 0.5869), (0.2431, 0.1142, 0.7427), (0.2718, 0.1112, 0.7142), (0.2575, 0.1138, 0.7389), (0.268, 0.1127, 0.7284), (-0.3079, 0.06491, 1.672), (-0.2364, 0.06576, 1.68), (-0.2364, 0.4635, 1.638), (-0.3079, 0.4627, 1.63), (-0.3731, 0.06249, 1.649), (-0.3731, 0.4602, 1.607), (-0.4316, 0.0586, 1.613), (-0.4316, 0.4563, 1.57), (-0.4804, 0.05343, 1.564), (-0.4804, 0.4512, 1.522), (-0.5172, 0.04723, 1.506), (-0.5172, 0.445, 1.464), (-0.54, 0.04033, 1.441), (-0.54, 0.4381, 1.399), (-0.5481, 0.03275, 1.37), (-0.5481, 0.4305, 1.328), (0.3079, 0.4627, 1.63), (0.2364, 0.4635, 1.638), (0.2364, 0.06576, 1.68), (0.3079, 0.06491, 1.672), (0.3731, 0.4602, 1.607), (0.3731, 0.06249, 1.649), (0.4316, 0.4563, 1.57), (0.4316, 0.0586, 1.613), (0.4804, 0.4512, 1.522), (0.4804, 0.05343, 1.564), (0.5172, 0.445, 1.464), (0.5172, 0.04723, 1.506), (0.54, 0.4381, 1.399), (0.54, 0.04033, 1.441), (0.5481, 0.4305, 1.328), (0.5481, 0.03275, 1.37), (0.5481, -0.07701, 0.3396), (-0.5481, -0.07701, 0.3396), (-0.5481, 0.3207, 0.2973), (0.5481, 0.3207, 0.2973), (-0.2538, 0.1242, 1.553), (-0.204, 0.1248, 1.559), (-0.204, 0.3803, 1.532), (-0.2538, 0.3797, 1.526), (-0.2945, 0.1227, 1.539), (-0.2945, 0.3782, 1.512), (-0.3309, 0.1203, 1.517), (-0.3309, 0.3758, 1.489), (-0.3614, 0.117, 1.486), (-0.3614, 0.3726, 1.459), (-0.3843, 0.1132, 1.45), (-0.3843, 0.3687, 1.423), (-0.3985, 0.1089, 1.41), (-0.3985, 0.3644, 1.382), (-0.4041, 0.1036, 1.36), (-0.4041, 0.3591, 1.333), (0.2538, 0.3797, 1.526), (0.204, 0.3803, 1.532), (0.204, 0.1248, 1.559), (0.2538, 0.1242, 1.553), (0.2945, 0.3782, 1.512), (0.2945, 0.1227, 1.539), (0.3309, 0.3758, 1.489), (0.3309, 0.1203, 1.517), (0.3614, 0.3726, 1.459), (0.3614, 0.117, 1.486), (0.3843, 0.3687, 1.423), (0.3843, 0.1132, 1.45), (0.3985, 0.3644, 1.382), (0.3985, 0.1089, 1.41), (0.4041, 0.3591, 1.333), (0.4041, 0.1036, 1.36), (0.4041, 0.01566, 0.5344), (-0.4041, 0.01566, 0.5344), (-0.4041, 0.2712, 0.5072), (0.4041, 0.2712, 0.5072), (0.593, -0.06787, 0.1802), (0.6, -0.04205, 0.1774), (0.574, -0.08677, 0.1822), (0.5481, -0.09369, 0.1829), (-0.6, -0.04205, 0.1774), (-0.593, -0.06787, 0.1802), (-0.574, -0.08677, 0.1822), (-0.5481, -0.09369, 0.1829), (-0.5481, 0.3041, 0.1406), (-0.574, 0.2971, 0.1413), (-0.593, 0.2782, 0.1433), (-0.6, 0.2524, 0.1461), (0.6, 0.2524, 0.1461), (0.593, 0.2782, 0.1433), (0.574, 0.2971, 0.1413), (0.5481, 0.3041, 0.1406)], [], [(181, 144, 177), (197, 176, 193), (164, 180, 196), (150, 160, 145), (165, 192, 161), (45, 49, 21), (17, 77, 25), (24, 460, 456), (84, 475, 108), (117, 8, 13), (53, 85, 113), (29, 69, 33), (33, 65, 37), (37, 61, 41), (61, 45, 41), (89, 117, 141), (25, 73, 29), (137, 89, 141), (121, 105, 125), (125, 101, 129), (101, 133, 129), (97, 137, 133), (113, 109, 121), (21, 4, 1), (420, 18, 26), (26, 19, 27), (27, 17, 25), (423, 54, 422), (78, 55, 54), (79, 53, 55), (420, 30, 424), (26, 31, 30), (27, 29, 31), (423, 74, 78), (78, 75, 79), (79, 73, 77), (426, 30, 34), (30, 35, 34), (35, 29, 33), (427, 74, 425), (70, 75, 74), (75, 69, 73), (426, 38, 428), (34, 39, 38), (39, 33, 37), (427, 66, 70), (66, 71, 70), (71, 65, 69), (428, 42, 430), (38, 43, 42), (39, 41, 43), (431, 66, 429), (66, 63, 67), (67, 61, 65), (432, 42, 46), (46, 43, 47), (43, 45, 47), (431, 58, 62), (62, 59, 63), (59, 61, 63), (432, 22, 434), (46, 23, 22), (47, 21, 23), (433, 50, 58), (58, 51, 59), (59, 49, 57), (436, 114, 122), (122, 115, 123), (123, 113, 121), (439, 86, 438), (110, 87, 86), (111, 85, 87), (436, 126, 440), (122, 127, 126), (123, 125, 127), (439, 106, 110), (110, 107, 111), (111, 105, 109), (442, 126, 130), (130, 127, 131), (127, 129, 131), (443, 106, 441), (106, 103, 107), (103, 105, 107), (442, 134, 444), (134, 131, 135), (131, 133, 135), (443, 98, 102), (98, 103, 102), (99, 101, 103), (444, 138, 446), (138, 135, 139), (135, 137, 139), (445, 94, 98), (98, 95, 99), (95, 97, 99), (448, 138, 142), (142, 139, 143), (143, 137, 141), (449, 94, 447), (94, 91, 95), (91, 93, 95), (448, 118, 450), (142, 119, 118), (143, 117, 119), (449, 82, 90), (90, 83, 91), (91, 81, 89), (8, 83, 10), (10, 82, 11), (11, 451, 452), (17, 87, 85), (19, 86, 87), (18, 438, 86), (1, 23, 21), (3, 22, 23), (2, 434, 22), (435, 7, 50), (50, 6, 51), (51, 4, 49), (422, 114, 437), (54, 115, 114), (55, 113, 115), (13, 119, 117), (15, 118, 119), (14, 450, 118), (454, 501, 7), (151, 152, 148), (151, 156, 153), (154, 155, 149), (154, 159, 156), (157, 158, 150), (152, 159, 157), (153, 156, 159), (167, 168, 164), (167, 172, 169), (170, 171, 165), (170, 175, 172), (173, 174, 166), (168, 175, 173), (169, 172, 175), (183, 184, 180), (183, 188, 185), (186, 187, 181), (186, 191, 188), (189, 190, 182), (184, 191, 189), (185, 188, 191), (199, 200, 196), (199, 204, 201), (202, 203, 197), (206, 204, 202), (205, 206, 198), (205, 201, 207), (201, 204, 207), (144, 152, 146), (152, 147, 146), (157, 145, 147), (164, 154, 149), (168, 158, 154), (173, 150, 158), (161, 170, 165), (170, 162, 174), (174, 160, 166), (196, 167, 164), (200, 171, 167), (205, 165, 171), (193, 202, 197), (195, 206, 202), (206, 192, 198), (180, 199, 196), (184, 203, 199), (189, 197, 203), (177, 186, 181), (186, 178, 190), (190, 176, 182), (149, 183, 180), (155, 187, 183), (151, 181, 187), (144, 145, 161), (224, 229, 216), (208, 209, 211), (209, 280, 276), (212, 324, 211), (209, 300, 221), (246, 247, 245), (277, 265, 260), (241, 249, 244), (208, 341, 217), (217, 240, 208), (262, 263, 261), (298, 299, 297), (225, 292, 210), (213, 281, 220), (342, 325, 330), (220, 313, 224), (210, 248, 225), (296, 314, 301), (354, 355, 353), (211, 264, 212), (224, 213, 220), (231, 232, 228), (235, 233, 231), (234, 235, 229), (238, 236, 234), (237, 238, 230), (232, 239, 237), (233, 236, 239), (251, 252, 248), (251, 256, 253), (254, 255, 249), (254, 259, 256), (257, 258, 250), (257, 253, 259), (253, 256, 259), (267, 268, 264), (271, 269, 267), (270, 271, 265), (270, 275, 272), (273, 274, 266), (273, 269, 275), (269, 272, 275), (283, 284, 280), (287, 285, 283), (286, 287, 281), (290, 288, 286), (289, 290, 282), (289, 285, 291), (285, 288, 291), (303, 304, 300), (303, 308, 305), (306, 307, 301), (306, 311, 308), (309, 310, 302), (304, 311, 309), (305, 308, 311), (315, 316, 312), (315, 320, 317), (318, 319, 313), (318, 323, 320), (321, 322, 314), (316, 323, 321), (317, 320, 323), (331, 332, 328), (331, 336, 333), (334, 335, 329), (338, 336, 334), (337, 338, 330), (337, 333, 339), (333, 336, 339), (343, 344, 340), (347, 345, 343), (346, 347, 341), (346, 351, 348), (349, 350, 342), (344, 351, 349), (345, 348, 351), (241, 237, 230), (243, 232, 237), (232, 240, 228), (244, 255, 246), (246, 251, 247), (251, 245, 247), (249, 238, 254), (254, 234, 258), (234, 250, 258), (225, 252, 227), (227, 257, 226), (226, 250, 224), (260, 271, 262), (262, 267, 263), (267, 261, 263), (277, 289, 282), (279, 284, 289), (284, 276, 280), (265, 290, 270), (270, 286, 274), (286, 266, 274), (297, 303, 300), (299, 307, 303), (307, 296, 301), (292, 316, 294), (294, 321, 295), (321, 293, 295), (302, 318, 313), (310, 322, 318), (322, 301, 314), (221, 304, 223), (223, 309, 222), (222, 302, 220), (324, 332, 326), (326, 337, 327), (337, 325, 327), (329, 344, 334), (334, 349, 338), (349, 330, 338), (353, 346, 341), (355, 350, 346), (350, 352, 342), (340, 218, 343), (343, 219, 347), (347, 217, 341), (329, 215, 213), (335, 214, 215), (331, 212, 214), (217, 231, 228), (219, 235, 231), (218, 229, 235), (212, 268, 214), (214, 273, 215), (215, 266, 213), (221, 283, 280), (223, 287, 283), (222, 281, 287), (225, 315, 312), (227, 319, 315), (226, 313, 319), (216, 329, 213), (401, 357, 390), (413, 402, 389), (384, 400, 416), (370, 381, 358), (359, 360, 356), (363, 361, 359), (362, 363, 357), (362, 367, 364), (365, 366, 358), (365, 361, 367), (361, 364, 367), (371, 372, 368), (375, 373, 371), (374, 375, 369), (374, 379, 376), (377, 378, 370), (372, 379, 377), (373, 376, 379), (391, 392, 388), (395, 393, 391), (394, 395, 389), (394, 399, 396), (397, 398, 390), (397, 393, 399), (393, 396, 399), (403, 404, 400), (403, 408, 405), (406, 407, 401), (406, 411, 408), (409, 410, 402), (404, 411, 409), (405, 408, 411), (356, 382, 380), (382, 365, 383), (365, 381, 383), (368, 362, 357), (362, 377, 366), (366, 370, 358), (384, 374, 369), (374, 387, 378), (387, 370, 378), (412, 391, 388), (414, 395, 391), (415, 389, 395), (416, 404, 418), (404, 419, 418), (409, 417, 419), (401, 398, 406), (398, 410, 406), (394, 402, 410), (356, 392, 359), (392, 363, 359), (397, 357, 363), (369, 403, 400), (375, 407, 403), (371, 401, 407), (412, 356, 380), (24, 421, 420), (76, 422, 52), (24, 424, 28), (72, 423, 76), (28, 426, 32), (72, 427, 425), (32, 428, 36), (64, 427, 68), (40, 428, 430), (64, 431, 429), (44, 430, 432), (56, 431, 60), (44, 434, 20), (56, 435, 433), (120, 437, 436), (108, 438, 84), (124, 436, 440), (108, 441, 439), (124, 442, 128), (104, 443, 441), (128, 444, 132), (96, 443, 100), (136, 444, 446), (96, 447, 445), (140, 446, 448), (92, 449, 447), (140, 450, 116), (88, 451, 449), (9, 451, 80), (84, 421, 16), (0, 434, 453), (5, 435, 48), (52, 437, 112), (12, 450, 455), (12, 454, 5), (0, 452, 9), (486, 471, 473), (470, 487, 457), (16, 474, 84), (120, 476, 472), (76, 461, 72), (20, 489, 470), (108, 477, 104), (28, 462, 460), (48, 490, 5), (124, 478, 476), (72, 463, 68), (52, 473, 458), (104, 479, 100), (32, 464, 462), (116, 491, 486), (128, 480, 478), (68, 465, 64), (5, 491, 12), (100, 481, 96), (36, 466, 464), (9, 489, 0), (132, 482, 480), (64, 467, 60), (96, 483, 92), (40, 468, 466), (136, 484, 482), (60, 469, 56), (92, 485, 88), (44, 470, 468), (140, 486, 484), (56, 471, 48), (16, 456, 457), (88, 487, 80), (112, 472, 473), (52, 459, 76), (80, 488, 9), (498, 497, 496), (14, 507, 455), (1, 497, 3), (11, 495, 494), (7, 502, 6), (4, 496, 1), (3, 498, 2), (455, 500, 454), (8, 492, 493), (13, 505, 15), (4, 502, 503), (8, 504, 13), (2, 499, 453), (453, 495, 452), (14, 505, 506), (10, 494, 492), (181, 148, 144), (197, 182, 176), (164, 149, 180), (150, 166, 160), (165, 198, 192), (45, 57, 49), (17, 53, 77), (24, 28, 460), (84, 474, 475), (117, 81, 8), (53, 17, 85), (29, 73, 69), (33, 69, 65), (37, 65, 61), (61, 57, 45), (89, 81, 117), (25, 77, 73), (137, 93, 89), (121, 109, 105), (125, 105, 101), (101, 97, 133), (97, 93, 137), (113, 85, 109), (21, 49, 4), (420, 421, 18), (26, 18, 19), (27, 19, 17), (423, 78, 54), (78, 79, 55), (79, 77, 53), (420, 26, 30), (26, 27, 31), (27, 25, 29), (423, 425, 74), (78, 74, 75), (79, 75, 73), (426, 424, 30), (30, 31, 35), (35, 31, 29), (427, 70, 74), (70, 71, 75), (75, 71, 69), (426, 34, 38), (34, 35, 39), (39, 35, 33), (427, 429, 66), (66, 67, 71), (71, 67, 65), (428, 38, 42), (38, 39, 43), (39, 37, 41), (431, 62, 66), (66, 62, 63), (67, 63, 61), (432, 430, 42), (46, 42, 43), (43, 41, 45), (431, 433, 58), (62, 58, 59), (59, 57, 61), (432, 46, 22), (46, 47, 23), (47, 45, 21), (433, 435, 50), (58, 50, 51), (59, 51, 49), (436, 437, 114), (122, 114, 115), (123, 115, 113), (439, 110, 86), (110, 111, 87), (111, 109, 85), (436, 122, 126), (122, 123, 127), (123, 121, 125), (439, 441, 106), (110, 106, 107), (111, 107, 105), (442, 440, 126), (130, 126, 127), (127, 125, 129), (443, 102, 106), (106, 102, 103), (103, 101, 105), (442, 130, 134), (134, 130, 131), (131, 129, 133), (443, 445, 98), (98, 99, 103), (99, 97, 101), (444, 134, 138), (138, 134, 135), (135, 133, 137), (445, 447, 94), (98, 94, 95), (95, 93, 97), (448, 446, 138), (142, 138, 139), (143, 139, 137), (449, 90, 94), (94, 90, 91), (91, 89, 93), (448, 142, 118), (142, 143, 119), (143, 141, 117), (449, 451, 82), (90, 82, 83), (91, 83, 81), (8, 81, 83), (10, 83, 82), (11, 82, 451), (17, 19, 87), (19, 18, 86), (18, 421, 438), (1, 3, 23), (3, 2, 22), (2, 453, 434), (435, 454, 7), (50, 7, 6), (51, 6, 4), (422, 54, 114), (54, 55, 115), (55, 53, 113), (13, 15, 119), (15, 14, 118), (14, 455, 450), (454, 500, 501), (151, 153, 152), (151, 155, 156), (154, 156, 155), (154, 158, 159), (157, 159, 158), (152, 153, 159), (167, 169, 168), (167, 171, 172), (170, 172, 171), (170, 174, 175), (173, 175, 174), (168, 169, 175), (183, 185, 184), (183, 187, 188), (186, 188, 187), (186, 190, 191), (189, 191, 190), (184, 185, 191), (199, 201, 200), (199, 203, 204), (202, 204, 203), (206, 207, 204), (205, 207, 206), (205, 200, 201), (144, 148, 152), (152, 157, 147), (157, 150, 145), (164, 168, 154), (168, 173, 158), (173, 166, 150), (161, 163, 170), (170, 163, 162), (174, 162, 160), (196, 200, 167), (200, 205, 171), (205, 198, 165), (193, 195, 202), (195, 194, 206), (206, 194, 192), (180, 184, 199), (184, 189, 203), (189, 182, 197), (177, 179, 186), (186, 179, 178), (190, 178, 176), (149, 155, 183), (155, 151, 187), (151, 148, 181), (145, 160, 161), (160, 162, 161), (162, 163, 161), (161, 192, 177), (192, 194, 193), (194, 195, 193), (193, 176, 177), (176, 178, 177), (178, 179, 177), (177, 144, 161), (144, 146, 145), (146, 147, 145), (192, 193, 177), (224, 250, 229), (208, 210, 209), (209, 221, 280), (212, 328, 324), (209, 297, 300), (245, 210, 208), (208, 240, 245), (240, 242, 241), (245, 240, 241), (242, 243, 241), (241, 244, 245), (244, 246, 245), (277, 282, 265), (241, 230, 249), (208, 353, 341), (217, 228, 240), (261, 211, 209), (209, 276, 261), (276, 278, 277), (261, 276, 277), (278, 279, 277), (277, 260, 261), (260, 262, 261), (297, 209, 210), (210, 292, 297), (292, 294, 293), (297, 292, 293), (294, 295, 293), (293, 296, 297), (296, 298, 297), (225, 312, 292), (213, 266, 281), (342, 352, 325), (220, 302, 313), (210, 245, 248), (296, 293, 314), (353, 208, 211), (211, 324, 353), (324, 326, 325), (353, 324, 325), (326, 327, 325), (325, 352, 353), (352, 354, 353), (211, 261, 264), (224, 216, 213), (231, 233, 232), (235, 236, 233), (234, 236, 235), (238, 239, 236), (237, 239, 238), (232, 233, 239), (251, 253, 252), (251, 255, 256), (254, 256, 255), (254, 258, 259), (257, 259, 258), (257, 252, 253), (267, 269, 268), (271, 272, 269), (270, 272, 271), (270, 274, 275), (273, 275, 274), (273, 268, 269), (283, 285, 284), (287, 288, 285), (286, 288, 287), (290, 291, 288), (289, 291, 290), (289, 284, 285), (303, 305, 304), (303, 307, 308), (306, 308, 307), (306, 310, 311), (309, 311, 310), (304, 305, 311), (315, 317, 316), (315, 319, 320), (318, 320, 319), (318, 322, 323), (321, 323, 322), (316, 317, 323), (331, 333, 332), (331, 335, 336), (334, 336, 335), (338, 339, 336), (337, 339, 338), (337, 332, 333), (343, 345, 344), (347, 348, 345), (346, 348, 347), (346, 350, 351), (349, 351, 350), (344, 345, 351), (241, 243, 237), (243, 242, 232), (232, 242, 240), (244, 249, 255), (246, 255, 251), (251, 248, 245), (249, 230, 238), (254, 238, 234), (234, 229, 250), (225, 248, 252), (227, 252, 257), (226, 257, 250), (260, 265, 271), (262, 271, 267), (267, 264, 261), (277, 279, 289), (279, 278, 284), (284, 278, 276), (265, 282, 290), (270, 290, 286), (286, 281, 266), (297, 299, 303), (299, 298, 307), (307, 298, 296), (292, 312, 316), (294, 316, 321), (321, 314, 293), (302, 310, 318), (310, 306, 322), (322, 306, 301), (221, 300, 304), (223, 304, 309), (222, 309, 302), (324, 328, 332), (326, 332, 337), (337, 330, 325), (329, 340, 344), (334, 344, 349), (349, 342, 330), (353, 355, 346), (355, 354, 350), (350, 354, 352), (340, 216, 218), (343, 218, 219), (347, 219, 217), (329, 335, 215), (335, 331, 214), (331, 328, 212), (217, 219, 231), (219, 218, 235), (218, 216, 229), (212, 264, 268), (214, 268, 273), (215, 273, 266), (221, 223, 283), (223, 222, 287), (222, 220, 281), (225, 227, 315), (227, 226, 319), (226, 224, 313), (216, 340, 329), (401, 368, 357), (413, 417, 402), (384, 369, 400), (370, 385, 381), (359, 361, 360), (363, 364, 361), (362, 364, 363), (362, 366, 367), (365, 367, 366), (365, 360, 361), (371, 373, 372), (375, 376, 373), (374, 376, 375), (374, 378, 379), (377, 379, 378), (372, 373, 379), (391, 393, 392), (395, 396, 393), (394, 396, 395), (394, 398, 399), (397, 399, 398), (397, 392, 393), (403, 405, 404), (403, 407, 408), (406, 408, 407), (406, 410, 411), (409, 411, 410), (404, 405, 411), (356, 360, 382), (382, 360, 365), (365, 358, 381), (368, 372, 362), (362, 372, 377), (366, 377, 370), (384, 386, 374), (374, 386, 387), (387, 385, 370), (412, 414, 391), (414, 415, 395), (415, 413, 389), (416, 400, 404), (404, 409, 419), (409, 402, 417), (401, 390, 398), (398, 394, 410), (394, 389, 402), (356, 388, 392), (392, 397, 363), (397, 390, 357), (369, 375, 403), (375, 371, 407), (371, 368, 401), (412, 388, 356), (24, 16, 421), (76, 423, 422), (24, 420, 424), (72, 425, 423), (28, 424, 426), (72, 68, 427), (32, 426, 428), (64, 429, 427), (40, 36, 428), (64, 60, 431), (44, 40, 430), (56, 433, 431), (44, 432, 434), (56, 48, 435), (120, 112, 437), (108, 439, 438), (124, 120, 436), (108, 104, 441), (124, 440, 442), (104, 100, 443), (128, 442, 444), (96, 445, 443), (136, 132, 444), (96, 92, 447), (140, 136, 446), (92, 88, 449), (140, 448, 450), (88, 80, 451), (9, 452, 451), (84, 438, 421), (0, 20, 434), (5, 454, 435), (52, 422, 437), (12, 116, 450), (12, 455, 454), (0, 453, 452), (491, 490, 471), (471, 469, 458), (469, 467, 459), (458, 469, 459), (467, 465, 463), (463, 461, 459), (458, 473, 471), (473, 472, 484), (472, 476, 484), (476, 478, 480), (480, 482, 484), (484, 486, 473), (486, 491, 471), (467, 463, 459), (476, 480, 484), (489, 488, 487), (487, 485, 474), (485, 483, 475), (474, 485, 475), (483, 481, 479), (479, 477, 475), (474, 457, 487), (457, 456, 468), (456, 460, 468), (460, 462, 464), (464, 466, 468), (468, 470, 457), (470, 489, 487), (483, 479, 475), (460, 464, 468), (16, 457, 474), (120, 124, 476), (76, 459, 461), (20, 0, 489), (108, 475, 477), (28, 32, 462), (48, 471, 490), (124, 128, 478), (72, 461, 463), (52, 112, 473), (104, 477, 479), (32, 36, 464), (116, 12, 491), (128, 132, 480), (68, 463, 465), (5, 490, 491), (100, 479, 481), (36, 40, 466), (9, 488, 489), (132, 136, 482), (64, 465, 467), (96, 481, 483), (40, 44, 468), (136, 140, 484), (60, 467, 469), (92, 483, 485), (44, 20, 470), (140, 116, 486), (56, 469, 471), (16, 24, 456), (88, 485, 487), (112, 120, 472), (52, 458, 459), (80, 487, 488), (496, 503, 500), (503, 502, 500), (502, 501, 500), (500, 507, 495), (507, 506, 504), (495, 507, 504), (506, 505, 504), (504, 493, 495), (493, 492, 495), (492, 494, 495), (495, 499, 500), (499, 498, 496), (500, 499, 496), (14, 506, 507), (1, 496, 497), (11, 452, 495), (7, 501, 502), (4, 503, 496), (3, 497, 498), (455, 507, 500), (8, 10, 492), (13, 504, 505), (4, 6, 502), (8, 493, 504), (2, 498, 499), (453, 499, 495), (14, 15, 505), (10, 11, 494)])
me_cube_042.polygons.foreach_set('use_smooth', [1, 1, 1, 1, 1, 1, 1, 1, 1, 1, 1, 1, 1, 1, 1, 1, 1, 1, 1, 1, 1, 1, 1, 1, 1, 1, 1, 1, 1, 1, 1, 1, 1, 1, 1, 1, 1, 1, 1, 1, 1, 1, 1, 1, 1, 1, 1, 1, 1, 1, 1, 1, 1, 1, 1, 1, 1, 1, 1, 1, 1, 1, 1, 1, 1, 1, 1, 1, 1, 1, 1, 1, 1, 1, 1, 1, 1, 1, 1, 1, 1, 1, 1, 1, 1, 1, 1, 1, 1, 1, 1, 1, 1, 1, 1, 1, 1, 1, 1, 1, 1, 1, 1, 1, 1, 1, 1, 1, 1, 1, 1, 1, 1, 1, 1, 1, 1, 1, 1, 1, 1, 1, 1, 1, 1, 1, 1, 1, 1, 1, 1, 1, 1, 1, 1, 1, 1, 1, 1, 1, 1, 1, 1, 1, 1, 1, 1, 1, 1, 1, 1, 1, 1, 1, 1, 1, 1, 1, 1, 1, 1, 1, 1, 1, 1, 1, 1, 1, 1, 1, 1, 1, 1, 1, 1, 1, 1, 1, 1, 0, 1, 0, 1, 1, 1, 0, 1, 1, 1, 1, 0, 0, 1, 1, 1, 1, 1, 1, 0, 1, 1, 1, 1, 1, 1, 1, 1, 1, 1, 1, 1, 1, 1, 1, 1, 1, 1, 1, 1, 1, 1, 1, 1, 1, 1, 1, 1, 1, 1, 1, 1, 1, 1, 1, 1, 1, 1, 1, 1, 1, 1, 1, 1, 1, 1, 1, 1, 1, 1, 1, 1, 1, 1, 1, 1, 1, 1, 1, 1, 1, 1, 1, 1, 1, 1, 1, 1, 1, 1, 1, 1, 1, 1, 1, 1, 1, 1, 1, 1, 1, 1, 1, 1, 1, 1, 1, 1, 1, 1, 1, 1, 1, 1, 1, 1, 1, 1, 1, 1, 1, 1, 1, 1, 1, 1, 1, 1, 1, 1, 1, 1, 1, 1, 1, 1, 1, 1, 1, 1, 1, 1, 1, 1, 1, 1, 1, 1, 1, 1, 1, 1, 1, 1, 1, 1, 1, 1, 1, 1, 1, 1, 1, 1, 1, 1, 1, 1, 1, 1, 1, 1, 1, 1, 1, 1, 1, 1, 1, 1, 1, 1, 1, 1, 1, 1, 1, 1, 1, 1, 1, 1, 1, 1, 1, 1, 1, 1, 1, 1, 1, 1, 1, 1, 1, 1, 1, 1, 1, 1, 1, 1, 1, 1, 1, 1, 1, 1, 1, 1, 1, 1, 1, 1, 1, 1, 1, 1, 1, 1, 1, 1, 0, 0, 1, 1, 1, 1, 1, 1, 1, 1, 1, 1, 1, 1, 1, 1, 1, 0, 1, 1, 0, 1, 1, 1, 1, 1, 1, 1, 1, 1, 1, 1, 1, 1, 1, 1, 0, 1, 1, 1, 1, 1, 1, 1, 1, 1, 1, 1, 1, 1, 1, 1, 1, 1, 1, 1, 1, 1, 1, 1, 1, 1, 1, 1, 1, 1, 1, 1, 1, 1, 1, 1, 1, 1, 1, 1, 1, 1, 1, 1, 1, 1, 1, 1, 1, 1, 1, 1, 1, 1, 1, 1, 1, 1, 1, 1, 1, 1, 1, 1, 1, 1, 1, 1, 1, 1, 1, 1, 1, 1, 1, 1, 1, 1, 1, 1, 1, 1, 1, 1, 1, 1, 1, 1, 1, 1, 1, 1, 1, 1, 1, 1, 1, 1, 1, 1, 1, 1, 1, 1, 1, 1, 1, 1, 1, 1, 1, 1, 1, 1, 1, 1, 1, 1, 1, 1, 1, 1, 1, 1, 1, 1, 1, 1, 1, 1, 1, 1, 1, 1, 1, 1, 1, 1, 1, 1, 1, 1, 1, 1, 1, 1, 1, 1, 1, 1, 1, 1, 1, 1, 1, 1, 1, 1, 1, 1, 1, 1, 1, 1, 1, 1, 1, 1, 1, 1, 1, 1, 1, 1, 1, 1, 1, 1, 1, 1, 1, 1, 1, 1, 1, 1, 1, 1, 1, 1, 1, 0, 0, 0, 0, 0, 0, 0, 0, 0, 0, 0, 0, 0, 1, 0, 1, 1, 1, 0, 0, 0, 0, 0, 0, 0, 1, 1, 1, 1, 0, 0, 0, 0, 0, 0, 0, 0, 0, 0, 0, 0, 0, 0, 1, 1, 1, 1, 1, 1, 0, 0, 0, 0, 0, 0, 0, 1, 1, 1, 1, 1, 1, 1, 1, 1, 1, 1, 1, 1, 1, 1, 1, 1, 1, 1, 1, 1, 1, 1, 1, 1, 1, 1, 1, 1, 1, 1, 1, 1, 1, 1, 1, 1, 1, 1, 1, 1, 1, 1, 1, 1, 1, 1, 1, 1, 1, 1, 1, 1, 1, 1, 1, 1, 1, 1, 1, 1, 1, 1, 1, 1, 1, 1, 1, 1, 1, 1, 1, 1, 1, 1, 1, 1, 1, 1, 1, 1, 1, 1, 1, 1, 1, 1, 1, 1, 1, 1, 1, 1, 1, 1, 1, 1, 1, 1, 1, 1, 1, 1, 1, 1, 1, 1, 1, 1, 1, 1, 1, 1, 1, 1, 1, 1, 1, 1, 1, 1, 1, 1, 1, 1, 1, 1, 1, 1, 1, 1, 1, 1, 1, 1, 1, 1, 1, 1, 1, 1, 1, 1, 1, 1, 1, 1, 1, 1, 1, 1, 1, 1, 1, 1, 1, 1, 1, 1, 1, 1, 1, 1, 1, 1, 1, 1, 1, 1, 1, 1, 1, 1, 1, 1, 1, 1, 1, 1, 1, 1, 1, 1, 1, 1, 1, 1, 1, 1, 1, 1, 1, 1, 1, 1, 1, 1, 1, 1, 1, 0, 0, 0, 0, 0, 0, 0, 0, 0, 0, 0, 0, 0, 0, 0, 0, 0, 0, 0, 0, 0, 0, 0, 0, 0, 0, 0, 0, 0, 0, 1, 1, 1, 1, 1, 1, 1, 1, 1, 1, 1, 1, 1, 1, 1, 0, 1, 1, 0, 1, 1, 1, 1, 1, 1, 1, 1, 1, 1, 1, 1, 1, 1, 1, 0, 0, 0, 0, 0, 0, 0, 0, 0, 0, 0, 0, 0, 1, 1, 1, 1, 1, 1, 1, 1, 1, 1, 1, 1, 1, 1, 1])
_uv = me_cube_042.uv_layers.new(name='Cube_042-mesh-map-0')
_uv.uv.foreach_set('vector', [0.5682, 0.7563, 0.375, 0.9937, 0.375, 0.7563, 0.5682, 0.5142, 0.375, 0.7358, 0.375, 0.5142, 0.8687, 0.5142, 0.6313, 0.7358, 0.6313, 0.5142, 0.5682, 0.01421, 0.375, 0.2358, 0.375, 0.01421, 0.5682, 0.2563, 0.375, 0.4937, 0.375, 0.2563, 0.5749, 0.03246, 0.5606, 0.2175, 0.5606, 0.03246, 0.7999, 0.7175, 0.8166, 0.5325, 0.8166, 0.7175, 0.5992, 0.9343, 0.5961, 0.944, 0.5992, 0.9343, 0.6116, 0.8155, 0.6144, 0.8001, 0.6144, 0.8001, 0.5606, 0.5325, 0.375, 0.7175, 0.375, 0.5325, 0.7999, 0.5325, 0.7001, 0.7175, 0.7001, 0.5325, 0.8325, 0.7175, 0.8467, 0.5325, 0.8467, 0.7175, 0.8467, 0.7175, 0.875, 0.5325, 0.875, 0.7175, 0.6007, 0.03246, 0.5885, 0.2175, 0.5885, 0.03246, 0.5885, 0.2175, 0.5749, 0.03246, 0.5885, 0.03246, 0.5749, 0.718, 0.5606, 0.5325, 0.5749, 0.532, 0.8166, 0.7175, 0.8325, 0.5325, 0.8325, 0.7175, 0.5885, 0.5306, 0.5749, 0.718, 0.5749, 0.532, 0.6634, 0.518, 0.6512, 0.728, 0.6512, 0.522, 0.6512, 0.522, 0.6392, 0.7245, 0.6392, 0.5255, 0.6392, 0.7245, 0.6007, 0.5284, 0.6392, 0.5255, 0.6007, 0.7216, 0.5885, 0.5306, 0.6007, 0.5284, 0.7001, 0.5325, 0.6634, 0.732, 0.6634, 0.518, 0.5606, 0.03246, 0.375, 0.2175, 0.375, 0.03246, 0.6144, 0.939, 0.6205, 0.9245, 0.6189, 0.9403, 0.6189, 0.9403, 0.625, 0.9249, 0.6234, 0.9414, 0.8164, 0.7338, 0.7999, 0.7175, 0.8166, 0.7175, 0.6144, 0.311, 0.6205, 0.3255, 0.6159, 0.3259, 0.6189, 0.3097, 0.625, 0.3251, 0.6205, 0.3255, 0.8164, 0.5162, 0.7999, 0.5325, 0.7999, 0.5162, 0.6144, 0.939, 0.6145, 0.955, 0.6103, 0.9526, 0.6189, 0.9403, 0.6187, 0.9573, 0.6145, 0.955, 0.8167, 0.7338, 0.8325, 0.7175, 0.8323, 0.7338, 0.6144, 0.311, 0.6145, 0.295, 0.6189, 0.3097, 0.6189, 0.3097, 0.6187, 0.2927, 0.6233, 0.3083, 0.8167, 0.5162, 0.8325, 0.5325, 0.8166, 0.5325, 0.6038, 0.9648, 0.6145, 0.955, 0.6074, 0.9683, 0.6145, 0.955, 0.611, 0.9716, 0.6074, 0.9683, 0.8466, 0.7338, 0.8325, 0.7175, 0.8467, 0.7175, 0.6038, 0.2852, 0.6145, 0.295, 0.6103, 0.2974, 0.6074, 0.2817, 0.6185, 0.2924, 0.6145, 0.295, 0.8326, 0.5162, 0.8467, 0.5325, 0.8325, 0.5325, 0.6038, 0.9648, 0.5979, 0.9793, 0.595, 0.975, 0.6074, 0.9683, 0.6008, 0.9835, 0.5979, 0.9793, 0.8747, 0.7338, 0.8467, 0.7175, 0.875, 0.7175, 0.6038, 0.2852, 0.5979, 0.2707, 0.6074, 0.2817, 0.5979, 0.2707, 0.6108, 0.2782, 0.6074, 0.2817, 0.847, 0.5162, 0.875, 0.5325, 0.8467, 0.5325, 0.595, 0.975, 0.5866, 0.9876, 0.5846, 0.9826, 0.5979, 0.9793, 0.5887, 0.9925, 0.5866, 0.9876, 0.6006, 0.01623, 0.5885, 0.03246, 0.5887, 0.01623, 0.5846, 0.2674, 0.5979, 0.2707, 0.595, 0.275, 0.5979, 0.2707, 0.5887, 0.2575, 0.6006, 0.2663, 0.6006, 0.2338, 0.5885, 0.2175, 0.6007, 0.2175, 0.573, 0.9874, 0.5866, 0.9876, 0.5739, 0.9927, 0.5739, 0.9927, 0.5884, 0.9926, 0.5751, 0.9981, 0.5884, 0.01623, 0.5749, 0.03246, 0.5751, 0.01623, 0.5846, 0.2674, 0.5739, 0.2573, 0.5866, 0.2624, 0.5866, 0.2624, 0.5751, 0.2519, 0.5884, 0.2574, 0.5751, 0.2338, 0.5885, 0.2175, 0.5884, 0.2338, 0.573, 0.9874, 0.5604, 0.9945, 0.5602, 0.9891, 0.5739, 0.9927, 0.5607, 1.0, 0.5604, 0.9945, 0.5748, 0.01623, 0.5606, 0.03246, 0.5607, 0.01623, 0.573, 0.2626, 0.5604, 0.2555, 0.5739, 0.2573, 0.5739, 0.2573, 0.5606, 0.2338, 0.5748, 0.2338, 0.5748, 0.2338, 0.5606, 0.2175, 0.5749, 0.2175, 0.6401, 0.4636, 0.6261, 0.4301, 0.6505, 0.4707, 0.6505, 0.4707, 0.6252, 0.4251, 0.663, 0.48, 0.6638, 0.4994, 0.7001, 0.5325, 0.6634, 0.518, 0.6401, 0.7864, 0.6261, 0.8199, 0.6246, 0.8172, 0.6505, 0.7793, 0.6252, 0.8249, 0.6261, 0.8199, 0.6638, 0.7506, 0.7001, 0.7175, 0.7, 0.7338, 0.6401, 0.4636, 0.6449, 0.4816, 0.6374, 0.4766, 0.6505, 0.4707, 0.6512, 0.5039, 0.6449, 0.4816, 0.6633, 0.4993, 0.6512, 0.522, 0.6512, 0.5039, 0.6401, 0.7864, 0.6449, 0.7684, 0.6505, 0.7793, 0.6505, 0.7793, 0.6512, 0.7461, 0.6633, 0.7507, 0.6633, 0.7507, 0.6512, 0.728, 0.6634, 0.732, 0.624, 0.4823, 0.6449, 0.4816, 0.6309, 0.4866, 0.6309, 0.4866, 0.6512, 0.5039, 0.6391, 0.508, 0.6512, 0.5039, 0.6392, 0.5255, 0.6391, 0.508, 0.624, 0.7677, 0.6449, 0.7684, 0.6374, 0.7734, 0.6449, 0.7684, 0.6391, 0.742, 0.6512, 0.7461, 0.6391, 0.742, 0.6512, 0.728, 0.6512, 0.7461, 0.624, 0.4823, 0.6022, 0.4904, 0.6019, 0.4862, 0.6022, 0.4904, 0.6391, 0.508, 0.6009, 0.5115, 0.6391, 0.508, 0.6007, 0.5284, 0.6009, 0.5115, 0.624, 0.7677, 0.6022, 0.7596, 0.6309, 0.7634, 0.6022, 0.7596, 0.6391, 0.742, 0.6309, 0.7634, 0.6009, 0.7385, 0.6392, 0.7245, 0.6391, 0.742, 0.6019, 0.4862, 0.5874, 0.4932, 0.5866, 0.4889, 0.5874, 0.4932, 0.6009, 0.5115, 0.5885, 0.5141, 0.6009, 0.5115, 0.5885, 0.5306, 0.5885, 0.5141, 0.6019, 0.7638, 0.5874, 0.7568, 0.6022, 0.7596, 0.6022, 0.7596, 0.5885, 0.7359, 0.6009, 0.7385, 0.5885, 0.7359, 0.6007, 0.7216, 0.6009, 0.7385, 0.574, 0.4904, 0.5874, 0.4932, 0.5744, 0.4949, 0.5744, 0.4949, 0.5885, 0.5141, 0.5749, 0.5157, 0.5749, 0.5157, 0.5885, 0.5306, 0.5749, 0.532, 0.574, 0.7596, 0.5874, 0.7568, 0.5866, 0.7611, 0.5874, 0.7568, 0.5749, 0.7343, 0.5885, 0.7359, 0.5749, 0.7343, 0.5885, 0.7194, 0.5885, 0.7359, 0.574, 0.4904, 0.5607, 0.4952, 0.561, 0.4905, 0.5744, 0.4949, 0.5606, 0.5162, 0.5607, 0.4952, 0.5749, 0.5157, 0.5606, 0.5325, 0.5606, 0.5162, 0.574, 0.7596, 0.5607, 0.7548, 0.5744, 0.7551, 0.5744, 0.7551, 0.5606, 0.7338, 0.5749, 0.7343, 0.5749, 0.7343, 0.5606, 0.7175, 0.5749, 0.718, 0.375, 0.7175, 0.5606, 0.7338, 0.3745, 0.7338, 0.3745, 0.7338, 0.5607, 0.7548, 0.3732, 0.7522, 0.3732, 0.7522, 0.561, 0.7595, 0.375, 0.7608, 0.7999, 0.7175, 0.7002, 0.7338, 0.7001, 0.7175, 0.7998, 0.7338, 0.7005, 0.75, 0.7002, 0.7338, 0.6205, 0.9245, 0.6246, 0.8172, 0.6261, 0.8199, 0.375, 0.03246, 0.5605, 0.01623, 0.5606, 0.03246, 0.375, 0.01623, 0.5603, 0.0, 0.5605, 0.01623, 0.375, 0.9946, 0.5602, 0.9891, 0.5604, 0.9945, 0.5602, 0.2609, 0.2935, 0.3384, 0.5604, 0.2555, 0.5604, 0.2555, 0.2921, 0.3279, 0.5606, 0.2338, 0.5606, 0.2338, 0.375, 0.2175, 0.5606, 0.2175, 0.6159, 0.3259, 0.6261, 0.4301, 0.6246, 0.4328, 0.6205, 0.3255, 0.625, 0.4248, 0.6261, 0.4301, 0.7998, 0.5162, 0.7001, 0.5325, 0.7002, 0.5162, 0.375, 0.5325, 0.5606, 0.5162, 0.5606, 0.5325, 0.3745, 0.5162, 0.5607, 0.4952, 0.5606, 0.5162, 0.3732, 0.4978, 0.561, 0.4905, 0.5607, 0.4952, 0.375, 0.2608, 0.2935, 0.3384, 0.2935, 0.3384, 0.5965, 0.9937, 0.5682, 0.9968, 0.5682, 0.9937, 0.5965, 0.9937, 0.625, 0.9967, 0.5953, 0.9967, 0.8718, 0.7358, 0.8687, 0.7429, 0.8687, 0.7358, 0.8718, 0.7358, 0.875, 0.7426, 0.8717, 0.7426, 0.5682, 0.007114, 0.5965, 0.01421, 0.5682, 0.01421, 0.5682, 0.0, 0.5953, 0.007415, 0.5682, 0.007114, 0.5953, 0.9967, 0.625, 0.9967, 0.5953, 1.0, 0.8687, 0.5071, 0.8718, 0.5142, 0.8687, 0.5142, 0.8687, 0.5071, 0.8717, 0.5, 0.8717, 0.5074, 0.5682, 0.2532, 0.5965, 0.2563, 0.5682, 0.2563, 0.5682, 0.2532, 0.5953, 0.2426, 0.5953, 0.2533, 0.5965, 0.2358, 0.5682, 0.2429, 0.5682, 0.2358, 0.625, 0.2358, 0.5953, 0.2426, 0.5965, 0.2358, 0.8717, 0.5074, 0.8717, 0.5, 0.875, 0.5074, 0.6313, 0.7429, 0.6282, 0.7358, 0.6313, 0.7358, 0.6313, 0.7429, 0.6283, 0.75, 0.6283, 0.7426, 0.5682, 0.7532, 0.5965, 0.7563, 0.5682, 0.7563, 0.5682, 0.7532, 0.5953, 0.7426, 0.5953, 0.7533, 0.5965, 0.7358, 0.5682, 0.7429, 0.5682, 0.7358, 0.6282, 0.7358, 0.5953, 0.7426, 0.5965, 0.7358, 0.6283, 0.7426, 0.6283, 0.75, 0.625, 0.7426, 0.6282, 0.5142, 0.6313, 0.5071, 0.6313, 0.5142, 0.6282, 0.5142, 0.5953, 0.5074, 0.6283, 0.5074, 0.5682, 0.5071, 0.5965, 0.5142, 0.5682, 0.5142, 0.5682, 0.4968, 0.5953, 0.5074, 0.5682, 0.5071, 0.5965, 0.4937, 0.5682, 0.4968, 0.5682, 0.4937, 0.5965, 0.4937, 0.625, 0.4967, 0.5953, 0.4967, 0.6283, 0.5074, 0.625, 0.5074, 0.6283, 0.5, 0.375, 0.9937, 0.5682, 0.9968, 0.375, 0.9968, 0.5682, 0.9968, 0.375, 1.0, 0.375, 0.9968, 0.5682, 0.007114, 0.375, 0.01421, 0.375, 0.007105, 0.8687, 0.5142, 0.8718, 0.7358, 0.8687, 0.7358, 0.8718, 0.5142, 0.875, 0.7358, 0.8718, 0.7358, 0.5965, 0.2358, 0.5682, 0.01421, 0.5965, 0.01421, 0.375, 0.2563, 0.5682, 0.2532, 0.5682, 0.2563, 0.5682, 0.2532, 0.2919, 0.331, 0.5682, 0.2429, 0.5682, 0.2429, 0.375, 0.2358, 0.5682, 0.2358, 0.6313, 0.5142, 0.8687, 0.5071, 0.8687, 0.5142, 0.6313, 0.5071, 0.8687, 0.5, 0.8687, 0.5071, 0.5965, 0.4937, 0.5682, 0.2563, 0.5965, 0.2563, 0.375, 0.5142, 0.5682, 0.5071, 0.5682, 0.5142, 0.3747, 0.5071, 0.5682, 0.4968, 0.5682, 0.5071, 0.5682, 0.4968, 0.375, 0.4937, 0.5682, 0.4937, 0.6313, 0.7358, 0.6282, 0.5142, 0.6313, 0.5142, 0.6282, 0.7358, 0.5965, 0.5142, 0.6282, 0.5142, 0.5965, 0.7358, 0.5682, 0.5142, 0.5965, 0.5142, 0.375, 0.7563, 0.5682, 0.7532, 0.5682, 0.7563, 0.5682, 0.7532, 0.3747, 0.7429, 0.5682, 0.7429, 0.5682, 0.7429, 0.375, 0.7358, 0.5682, 0.7358, 0.8687, 0.7358, 0.6313, 0.7429, 0.6313, 0.7358, 0.8687, 0.7429, 0.6313, 0.75, 0.6313, 0.7429, 0.5965, 0.9937, 0.5682, 0.7563, 0.5965, 0.7563, 0.1313, 0.75, 0.125, 0.7358, 0.1313, 0.5, 0.625, 0.79, 0.625, 0.96, 0.625, 0.96, 0.625, 0.25, 0.375, 0.5, 0.375, 0.25, 0.375, 0.5, 0.375, 0.71, 0.375, 0.5, 0.375, 0.04003, 0.375, 0.25, 0.375, 0.25, 0.375, 0.5, 0.375, 0.71, 0.375, 0.71, 0.6383, 0.4933, 0.625, 0.4982, 0.625, 0.5, 0.335, 0.5, 0.165, 0.71, 0.165, 0.5, 0.835, 0.5, 0.665, 0.71, 0.665, 0.5, 0.625, 0.25, 0.625, 0.04003, 0.625, 0.04003, 0.625, 0.04003, 0.625, 0.25, 0.625, 0.25, 0.375, 0.27, 0.375, 0.2554, 0.375, 0.25, 0.395, 0.5, 0.3768, 0.5, 0.375, 0.5, 0.625, 0.71, 0.625, 0.5, 0.625, 0.5, 0.375, 0.96, 0.375, 0.79, 0.375, 0.79, 0.585, 0.04003, 0.415, 0.25, 0.415, 0.04003, 0.415, 0.75, 0.585, 0.75, 0.585, 0.75, 0.625, 0.5, 0.625, 0.71, 0.625, 0.71, 0.415, 0.5, 0.585, 0.71, 0.415, 0.71, 0.605, 0.25, 0.6232, 0.25, 0.625, 0.25, 0.375, 0.25, 0.375, 0.04003, 0.375, 0.04003, 0.585, 0.79, 0.415, 0.96, 0.415, 0.79, 0.625, 0.02004, 0.625, 0.04003, 0.625, 0.04003, 0.625, 0.0, 0.625, 0.02089, 0.625, 0.02004, 0.625, 0.96, 0.625, 0.98, 0.625, 0.96, 0.625, 0.96, 0.625, 0.9791, 0.625, 0.96, 0.855, 0.71, 0.835, 0.73, 0.835, 0.71, 0.875, 0.71, 0.8541, 0.7291, 0.855, 0.71, 0.625, 0.02089, 0.625, 0.0, 0.625, 0.02089, 0.625, 0.71, 0.625, 0.73, 0.625, 0.71, 0.625, 0.71, 0.6459, 0.7291, 0.625, 0.7291, 0.665, 0.73, 0.645, 0.71, 0.665, 0.71, 0.665, 0.73, 0.6459, 0.75, 0.6459, 0.7291, 0.625, 0.77, 0.625, 0.79, 0.625, 0.79, 0.625, 0.77, 0.625, 0.7291, 0.625, 0.7709, 0.625, 0.7291, 0.625, 0.7291, 0.625, 0.75, 0.375, 0.04003, 0.375, 0.02004, 0.375, 0.04003, 0.375, 0.04003, 0.375, 0.02089, 0.375, 0.04003, 0.165, 0.73, 0.145, 0.71, 0.165, 0.71, 0.165, 0.73, 0.1459, 0.75, 0.1459, 0.7291, 0.375, 0.98, 0.375, 0.96, 0.375, 0.96, 0.375, 0.98, 0.375, 1.0, 0.375, 0.9791, 0.375, 0.02089, 0.375, 0.02089, 0.375, 0.0, 0.375, 0.73, 0.375, 0.71, 0.375, 0.71, 0.375, 0.77, 0.375, 0.7291, 0.375, 0.73, 0.375, 0.79, 0.375, 0.77, 0.375, 0.79, 0.375, 0.79, 0.375, 0.7709, 0.375, 0.79, 0.355, 0.71, 0.335, 0.73, 0.335, 0.71, 0.355, 0.71, 0.375, 0.7291, 0.3541, 0.7291, 0.375, 0.7291, 0.375, 0.75, 0.375, 0.7291, 0.375, 0.71, 0.375, 0.73, 0.375, 0.71, 0.375, 0.71, 0.3959, 0.7291, 0.375, 0.7291, 0.415, 0.73, 0.395, 0.71, 0.415, 0.71, 0.415, 0.73, 0.3959, 0.75, 0.3959, 0.7291, 0.395, 0.75, 0.415, 0.75, 0.415, 0.75, 0.375, 0.73, 0.3959, 0.75, 0.395, 0.75, 0.375, 0.7291, 0.3959, 0.7291, 0.3959, 0.75, 0.625, 0.73, 0.625, 0.71, 0.625, 0.71, 0.625, 0.73, 0.6041, 0.75, 0.625, 0.7291, 0.585, 0.75, 0.605, 0.75, 0.585, 0.75, 0.585, 0.75, 0.6041, 0.7291, 0.6041, 0.75, 0.605, 0.71, 0.585, 0.73, 0.585, 0.71, 0.625, 0.71, 0.6041, 0.7291, 0.605, 0.71, 0.625, 0.7291, 0.6041, 0.75, 0.6041, 0.7291, 0.375, 0.02004, 0.375, 0.04003, 0.375, 0.04003, 0.375, 0.02004, 0.375, 0.0, 0.375, 0.02089, 0.415, 1.0, 0.395, 1.0, 0.415, 1.0, 0.415, 1.0, 0.3959, 1.0, 0.415, 1.0, 0.395, 0.04003, 0.415, 0.02004, 0.415, 0.04003, 0.395, 0.04003, 0.375, 0.02089, 0.3959, 0.02089, 0.375, 0.02089, 0.375, 0.0, 0.375, 0.02089, 0.605, 1.0, 0.585, 1.0, 0.585, 1.0, 0.625, 1.0, 0.6041, 1.0, 0.605, 1.0, 0.625, 0.04003, 0.625, 0.02004, 0.625, 0.04003, 0.625, 0.04003, 0.6041, 0.02089, 0.625, 0.02089, 0.585, 0.02004, 0.605, 0.04003, 0.585, 0.04003, 0.585, 0.0, 0.6041, 0.02089, 0.585, 0.02004, 0.6041, 1.0, 0.625, 1.0, 0.6041, 1.0, 0.835, 0.5, 0.855, 0.71, 0.835, 0.71, 0.855, 0.5, 0.875, 0.71, 0.855, 0.71, 0.625, 0.04003, 0.625, 0.25, 0.625, 0.04003, 0.665, 0.5, 0.645, 0.71, 0.6383, 0.4933, 0.6383, 0.4933, 0.625, 0.71, 0.625, 0.4982, 0.625, 0.71, 0.625, 0.5, 0.625, 0.4982, 0.665, 0.71, 0.835, 0.73, 0.665, 0.73, 0.665, 0.73, 0.835, 0.75, 0.665, 0.75, 0.625, 0.96, 0.625, 0.79, 0.625, 0.79, 0.625, 0.71, 0.625, 0.73, 0.625, 0.73, 0.625, 0.73, 0.625, 0.77, 0.615, 0.76, 0.615, 0.76, 0.625, 0.79, 0.625, 0.79, 0.165, 0.5, 0.145, 0.71, 0.145, 0.5, 0.145, 0.5, 0.125, 0.71, 0.125, 0.5, 0.375, 0.04003, 0.375, 0.25, 0.375, 0.25, 0.335, 0.5, 0.355, 0.71, 0.335, 0.71, 0.3617, 0.4933, 0.375, 0.71, 0.355, 0.71, 0.375, 0.71, 0.375, 0.5, 0.375, 0.71, 0.165, 0.71, 0.335, 0.73, 0.165, 0.73, 0.165, 0.73, 0.335, 0.75, 0.165, 0.75, 0.375, 0.79, 0.375, 0.96, 0.375, 0.96, 0.375, 0.5, 0.375, 0.71, 0.375, 0.71, 0.3768, 0.5, 0.395, 0.71, 0.375, 0.71, 0.395, 0.71, 0.415, 0.5, 0.415, 0.71, 0.625, 0.5, 0.625, 0.71, 0.6232, 0.5, 0.6232, 0.5, 0.605, 0.71, 0.605, 0.5, 0.605, 0.71, 0.585, 0.5, 0.605, 0.5, 0.415, 0.75, 0.585, 0.75, 0.585, 0.75, 0.415, 0.75, 0.585, 0.73, 0.585, 0.75, 0.585, 0.73, 0.415, 0.71, 0.585, 0.71, 0.375, 0.71, 0.375, 0.73, 0.375, 0.73, 0.375, 0.73, 0.395, 0.75, 0.385, 0.76, 0.385, 0.76, 0.415, 0.75, 0.415, 0.75, 0.375, 0.25, 0.375, 0.04003, 0.3768, 0.25, 0.3768, 0.25, 0.395, 0.04003, 0.395, 0.25, 0.395, 0.04003, 0.415, 0.25, 0.395, 0.25, 0.415, 1.0, 0.585, 1.0, 0.415, 1.0, 0.415, 1.0, 0.585, 1.0, 0.415, 1.0, 0.585, 0.02004, 0.415, 0.04003, 0.415, 0.02004, 0.625, 0.25, 0.625, 0.04003, 0.625, 0.04003, 0.6232, 0.25, 0.605, 0.04003, 0.625, 0.04003, 0.605, 0.04003, 0.585, 0.25, 0.585, 0.04003, 0.585, 1.0, 0.605, 1.0, 0.605, 1.0, 0.605, 1.0, 0.625, 1.0, 0.625, 1.0, 0.625, 0.02004, 0.625, 0.04003, 0.625, 0.04003, 0.415, 1.0, 0.395, 1.0, 0.415, 1.0, 0.395, 1.0, 0.375, 1.0, 0.395, 1.0, 0.375, 0.02004, 0.375, 0.04003, 0.375, 0.02001, 0.625, 0.04003, 0.625, 0.02004, 0.625, 0.04003, 0.625, 0.02001, 0.625, 0.0, 0.625, 0.02004, 0.625, 0.98, 0.625, 0.96, 0.625, 0.98, 0.375, 0.04003, 0.375, 0.02004, 0.375, 0.02001, 0.375, 0.02001, 0.375, 0.0, 0.375, 0.0, 0.375, 0.98, 0.375, 0.96, 0.375, 0.96, 0.375, 0.71, 0.375, 0.73, 0.375, 0.71, 0.375, 0.73, 0.375, 0.77, 0.375, 0.73, 0.385, 0.76, 0.375, 0.79, 0.375, 0.77, 0.625, 0.71, 0.625, 0.73, 0.625, 0.71, 0.625, 0.73, 0.605, 0.75, 0.625, 0.73, 0.615, 0.76, 0.585, 0.75, 0.605, 0.75, 0.585, 1.0, 0.415, 1.0, 0.415, 1.0, 0.5831, 0.7632, 0.4169, 0.9868, 0.4169, 0.7632, 0.4169, 0.5419, 0.5831, 0.7081, 0.4169, 0.7081, 0.8618, 0.5419, 0.6382, 0.7081, 0.6382, 0.5419, 0.5831, 0.04192, 0.4169, 0.2081, 0.4169, 0.04192, 0.1382, 0.729, 0.1316, 0.7081, 0.1382, 0.7081, 0.1382, 0.75, 0.1319, 0.7281, 0.1382, 0.729, 0.4169, 0.9934, 0.396, 0.9868, 0.4169, 0.9868, 0.4169, 0.9934, 0.3969, 1.0, 0.3969, 0.9931, 0.396, 0.04192, 0.4169, 0.02099, 0.4169, 0.04192, 0.396, 0.04192, 0.375, 0.02187, 0.3969, 0.02187, 0.1319, 0.7281, 0.1319, 0.75, 0.125, 0.7281, 0.604, 0.9868, 0.5831, 0.9934, 0.5831, 0.9868, 0.625, 0.9868, 0.6031, 0.9931, 0.604, 0.9868, 0.8684, 0.7081, 0.8618, 0.729, 0.8618, 0.7081, 0.8684, 0.7081, 0.875, 0.7281, 0.8681, 0.7281, 0.5831, 0.02099, 0.604, 0.04192, 0.5831, 0.04192, 0.5831, 0.0, 0.6031, 0.02187, 0.5831, 0.02099, 0.6031, 0.9931, 0.625, 0.9931, 0.6031, 1.0, 0.3684, 0.7081, 0.3618, 0.729, 0.3618, 0.7081, 0.396, 0.7081, 0.3681, 0.7281, 0.3684, 0.7081, 0.4169, 0.729, 0.396, 0.7081, 0.4169, 0.7081, 0.4169, 0.729, 0.3969, 0.7569, 0.3969, 0.7281, 0.396, 0.7632, 0.4169, 0.7566, 0.4169, 0.7632, 0.396, 0.7632, 0.375, 0.7569, 0.3969, 0.7569, 0.3681, 0.7281, 0.375, 0.7281, 0.3681, 0.75, 0.6382, 0.729, 0.6316, 0.7081, 0.6382, 0.7081, 0.6382, 0.729, 0.6319, 0.75, 0.6319, 0.7281, 0.5831, 0.7566, 0.604, 0.7632, 0.5831, 0.7632, 0.5831, 0.7566, 0.6031, 0.7281, 0.6031, 0.7569, 0.604, 0.7081, 0.5831, 0.729, 0.5831, 0.7081, 0.6316, 0.7081, 0.6031, 0.7281, 0.604, 0.7081, 0.6319, 0.7281, 0.6319, 0.75, 0.625, 0.7281, 0.1382, 0.7081, 0.1316, 0.5419, 0.1382, 0.5419, 0.1316, 0.5419, 0.125, 0.7081, 0.125, 0.5419, 0.396, 0.04192, 0.4169, 0.2081, 0.396, 0.2081, 0.5831, 0.9868, 0.4169, 0.9934, 0.4169, 0.9868, 0.4169, 0.9934, 0.5831, 1.0, 0.4169, 1.0, 0.4169, 0.02099, 0.5831, 0.04192, 0.4169, 0.04192, 0.8618, 0.5419, 0.8684, 0.7081, 0.8618, 0.7081, 0.8684, 0.7081, 0.875, 0.5419, 0.875, 0.7081, 0.604, 0.2081, 0.5831, 0.04192, 0.604, 0.04192, 0.3618, 0.5419, 0.3684, 0.7081, 0.3618, 0.7081, 0.3684, 0.5419, 0.396, 0.7081, 0.3684, 0.7081, 0.396, 0.5419, 0.4169, 0.7081, 0.396, 0.7081, 0.6382, 0.5419, 0.6316, 0.7081, 0.6316, 0.5419, 0.6316, 0.7081, 0.604, 0.5419, 0.6316, 0.5419, 0.604, 0.7081, 0.5831, 0.5419, 0.604, 0.5419, 0.5831, 0.7632, 0.4169, 0.7566, 0.5831, 0.7566, 0.4169, 0.7566, 0.5831, 0.729, 0.5831, 0.7566, 0.4169, 0.729, 0.5831, 0.7081, 0.5831, 0.729, 0.1382, 0.7081, 0.3618, 0.729, 0.1382, 0.729, 0.3618, 0.729, 0.1382, 0.75, 0.1382, 0.729, 0.396, 0.7632, 0.4169, 0.9868, 0.396, 0.9868, 0.8618, 0.7081, 0.6382, 0.729, 0.6382, 0.7081, 0.8618, 0.729, 0.6382, 0.75, 0.6382, 0.729, 0.604, 0.9868, 0.5831, 0.7632, 0.604, 0.7632, 0.3618, 0.5419, 0.1382, 0.7081, 0.1382, 0.5419, 0.5992, 0.9343, 0.6159, 0.9241, 0.6144, 0.939, 0.5992, 0.3157, 0.6159, 0.3259, 0.6007, 0.3278, 0.5992, 0.9343, 0.6103, 0.9526, 0.5961, 0.944, 0.5961, 0.306, 0.6144, 0.311, 0.5992, 0.3157, 0.5961, 0.944, 0.6038, 0.9648, 0.5915, 0.9527, 0.5961, 0.306, 0.6038, 0.2852, 0.6103, 0.2974, 0.5915, 0.9527, 0.595, 0.975, 0.5853, 0.9599, 0.5853, 0.2901, 0.6038, 0.2852, 0.5915, 0.2973, 0.5779, 0.9654, 0.595, 0.975, 0.5846, 0.9826, 0.5853, 0.2901, 0.5846, 0.2674, 0.595, 0.275, 0.5696, 0.9687, 0.5846, 0.9826, 0.573, 0.9874, 0.5696, 0.2813, 0.5846, 0.2674, 0.5779, 0.2846, 0.5696, 0.9687, 0.5602, 0.9891, 0.5596, 0.97, 0.5696, 0.2813, 0.5602, 0.2609, 0.573, 0.2626, 0.6144, 0.4499, 0.6246, 0.4328, 0.6401, 0.4636, 0.6144, 0.8001, 0.6246, 0.8172, 0.6116, 0.8155, 0.6123, 0.4601, 0.6401, 0.4636, 0.6374, 0.4766, 0.6144, 0.8001, 0.6374, 0.7734, 0.6401, 0.7864, 0.6123, 0.4601, 0.624, 0.4823, 0.6049, 0.4667, 0.6123, 0.7899, 0.624, 0.7677, 0.6374, 0.7734, 0.6049, 0.4667, 0.6019, 0.4862, 0.5943, 0.4709, 0.5943, 0.7791, 0.624, 0.7677, 0.6049, 0.7833, 0.5834, 0.4733, 0.6019, 0.4862, 0.5866, 0.4889, 0.5943, 0.7791, 0.5866, 0.7611, 0.6019, 0.7638, 0.5732, 0.4744, 0.5866, 0.4889, 0.574, 0.4904, 0.5834, 0.7767, 0.574, 0.7596, 0.5866, 0.7611, 0.5732, 0.4744, 0.561, 0.4905, 0.5621, 0.4742, 0.5732, 0.7756, 0.561, 0.7595, 0.574, 0.7596, 0.3912, 0.7794, 0.561, 0.7595, 0.5621, 0.7758, 0.6116, 0.8155, 0.6159, 0.9241, 0.6007, 0.9222, 0.3912, 0.9703, 0.5602, 0.9891, 0.375, 0.9892, 0.3912, 0.2797, 0.5602, 0.2609, 0.5596, 0.28, 0.6007, 0.3278, 0.6246, 0.4328, 0.6116, 0.4345, 0.3912, 0.4706, 0.561, 0.4905, 0.375, 0.4892, 0.3912, 0.4706, 0.375, 0.2608, 0.3912, 0.2797, 0.3912, 0.9703, 0.375, 0.7608, 0.3912, 0.7794, 0.5621, 0.4742, 0.5596, 0.28, 0.6116, 0.4345, 0.5596, 0.97, 0.5621, 0.7758, 0.6007, 0.9222, 0.6007, 0.9222, 0.6116, 0.8155, 0.6116, 0.8155, 0.6144, 0.4499, 0.6123, 0.4601, 0.6144, 0.4499, 0.5992, 0.3157, 0.5961, 0.306, 0.5961, 0.306, 0.5596, 0.97, 0.3912, 0.9703, 0.5596, 0.97, 0.6144, 0.8001, 0.6123, 0.7899, 0.6123, 0.7899, 0.5961, 0.944, 0.5915, 0.9527, 0.5961, 0.944, 0.5596, 0.28, 0.3912, 0.2797, 0.3912, 0.2797, 0.6123, 0.4601, 0.6049, 0.4667, 0.6123, 0.4601, 0.5961, 0.306, 0.5915, 0.2973, 0.5915, 0.2973, 0.6007, 0.3278, 0.6116, 0.4345, 0.6007, 0.3278, 0.6123, 0.7899, 0.6049, 0.7833, 0.6049, 0.7833, 0.5915, 0.9527, 0.5853, 0.9599, 0.5915, 0.9527, 0.5621, 0.4742, 0.3912, 0.4706, 0.5621, 0.4742, 0.6049, 0.4667, 0.5943, 0.4709, 0.6049, 0.4667, 0.5915, 0.2973, 0.5853, 0.2901, 0.5853, 0.2901, 0.3912, 0.2797, 0.3912, 0.4706, 0.3912, 0.4706, 0.6049, 0.7833, 0.5943, 0.7791, 0.5943, 0.7791, 0.5853, 0.9599, 0.5779, 0.9654, 0.5853, 0.9599, 0.3912, 0.7794, 0.3912, 0.9703, 0.3912, 0.9703, 0.5943, 0.4709, 0.5834, 0.4733, 0.5943, 0.4709, 0.5853, 0.2901, 0.5779, 0.2846, 0.5779, 0.2846, 0.5943, 0.7791, 0.5834, 0.7767, 0.5834, 0.7767, 0.5779, 0.9654, 0.5696, 0.9687, 0.5779, 0.9654, 0.5834, 0.4733, 0.5732, 0.4744, 0.5834, 0.4733, 0.5779, 0.2846, 0.5696, 0.2813, 0.5696, 0.2813, 0.5834, 0.7767, 0.5732, 0.7756, 0.5732, 0.7756, 0.5696, 0.9687, 0.5596, 0.97, 0.5696, 0.9687, 0.5732, 0.4744, 0.5621, 0.4742, 0.5732, 0.4744, 0.5696, 0.2813, 0.5596, 0.28, 0.5596, 0.28, 0.6007, 0.9222, 0.5992, 0.9343, 0.6007, 0.9222, 0.5732, 0.7756, 0.5621, 0.7758, 0.5621, 0.7758, 0.6116, 0.4345, 0.6144, 0.4499, 0.6116, 0.4345, 0.6007, 0.3278, 0.5992, 0.3157, 0.5992, 0.3157, 0.5621, 0.7758, 0.3912, 0.7794, 0.3912, 0.7794, 0.1304, 0.7457, 0.1264, 0.7338, 0.125, 0.7175, 0.3732, 0.4978, 0.375, 0.4892, 0.375, 0.4892, 0.375, 0.03246, 0.375, 0.01623, 0.375, 0.01623, 0.3732, 0.7522, 0.375, 0.7608, 0.3732, 0.7522, 0.2935, 0.3384, 0.2921, 0.3279, 0.2921, 0.3279, 0.375, 0.2175, 0.375, 0.03246, 0.375, 0.03246, 0.375, 0.01623, 0.375, 0.0, 0.375, 0.0, 0.375, 0.4892, 0.375, 0.2608, 0.375, 0.2608, 0.375, 0.7175, 0.3745, 0.7338, 0.375, 0.7175, 0.375, 0.5325, 0.3745, 0.5162, 0.3745, 0.5162, 0.375, 0.2175, 0.2921, 0.3279, 0.375, 0.2175, 0.375, 0.7175, 0.375, 0.5325, 0.375, 0.5325, 0.375, 0.9946, 0.375, 0.9892, 0.375, 0.9892, 0.375, 0.9892, 0.375, 0.7608, 0.375, 0.7608, 0.3732, 0.4978, 0.3745, 0.5162, 0.3732, 0.4978, 0.3745, 0.7338, 0.3732, 0.7522, 0.3745, 0.7338, 0.5682, 0.7563, 0.5682, 0.9937, 0.375, 0.9937, 0.5682, 0.5142, 0.5682, 0.7358, 0.375, 0.7358, 0.8687, 0.5142, 0.8687, 0.7358, 0.6313, 0.7358, 0.5682, 0.01421, 0.5682, 0.2358, 0.375, 0.2358, 0.5682, 0.2563, 0.5682, 0.4937, 0.375, 0.4937, 0.5749, 0.03246, 0.5749, 0.2175, 0.5606, 0.2175, 0.7999, 0.7175, 0.7999, 0.5325, 0.8166, 0.5325, 0.5992, 0.9343, 0.5961, 0.944, 0.5961, 0.944, 0.6116, 0.8155, 0.6116, 0.8155, 0.6144, 0.8001, 0.5606, 0.5325, 0.5606, 0.7175, 0.375, 0.7175, 0.7999, 0.5325, 0.7999, 0.7175, 0.7001, 0.7175, 0.8325, 0.7175, 0.8325, 0.5325, 0.8467, 0.5325, 0.8467, 0.7175, 0.8467, 0.5325, 0.875, 0.5325, 0.6007, 0.03246, 0.6007, 0.2175, 0.5885, 0.2175, 0.5885, 0.2175, 0.5749, 0.2175, 0.5749, 0.03246, 0.5749, 0.718, 0.5606, 0.7175, 0.5606, 0.5325, 0.8166, 0.7175, 0.8166, 0.5325, 0.8325, 0.5325, 0.5885, 0.5306, 0.5885, 0.7194, 0.5749, 0.718, 0.6634, 0.518, 0.6634, 0.732, 0.6512, 0.728, 0.6512, 0.522, 0.6512, 0.728, 0.6392, 0.7245, 0.6392, 0.7245, 0.6007, 0.7216, 0.6007, 0.5284, 0.6007, 0.7216, 0.5885, 0.7194, 0.5885, 0.5306, 0.7001, 0.5325, 0.7001, 0.7175, 0.6634, 0.732, 0.5606, 0.03246, 0.5606, 0.2175, 0.375, 0.2175, 0.6144, 0.939, 0.6159, 0.9241, 0.6205, 0.9245, 0.6189, 0.9403, 0.6205, 0.9245, 0.625, 0.9249, 0.8164, 0.7338, 0.7999, 0.7338, 0.7999, 0.7175, 0.6144, 0.311, 0.6189, 0.3097, 0.6205, 0.3255, 0.6189, 0.3097, 0.6234, 0.3086, 0.625, 0.3251, 0.8164, 0.5162, 0.8166, 0.5325, 0.7999, 0.5325, 0.6144, 0.939, 0.6189, 0.9403, 0.6145, 0.955, 0.6189, 0.9403, 0.6233, 0.9417, 0.6187, 0.9573, 0.8167, 0.7338, 0.8166, 0.7175, 0.8325, 0.7175, 0.6144, 0.311, 0.6103, 0.2974, 0.6145, 0.295, 0.6189, 0.3097, 0.6145, 0.295, 0.6187, 0.2927, 0.8167, 0.5162, 0.8323, 0.5162, 0.8325, 0.5325, 0.6038, 0.9648, 0.6103, 0.9526, 0.6145, 0.955, 0.6145, 0.955, 0.6185, 0.9576, 0.611, 0.9716, 0.8466, 0.7338, 0.8326, 0.7338, 0.8325, 0.7175, 0.6038, 0.2852, 0.6074, 0.2817, 0.6145, 0.295, 0.6074, 0.2817, 0.611, 0.2784, 0.6185, 0.2924, 0.8326, 0.5162, 0.8466, 0.5162, 0.8467, 0.5325, 0.6038, 0.9648, 0.6074, 0.9683, 0.5979, 0.9793, 0.6074, 0.9683, 0.6108, 0.9718, 0.6008, 0.9835, 0.8747, 0.7338, 0.847, 0.7338, 0.8467, 0.7175, 0.6038, 0.2852, 0.595, 0.275, 0.5979, 0.2707, 0.5979, 0.2707, 0.6008, 0.2665, 0.6108, 0.2782, 0.847, 0.5162, 0.8747, 0.5162, 0.875, 0.5325, 0.595, 0.975, 0.5979, 0.9793, 0.5866, 0.9876, 0.5979, 0.9793, 0.6006, 0.9837, 0.5887, 0.9925, 0.6006, 0.01623, 0.6007, 0.03246, 0.5885, 0.03246, 0.5846, 0.2674, 0.5866, 0.2624, 0.5979, 0.2707, 0.5979, 0.2707, 0.5866, 0.2624, 0.5887, 0.2575, 0.6006, 0.2338, 0.5887, 0.2338, 0.5885, 0.2175, 0.573, 0.9874, 0.5846, 0.9826, 0.5866, 0.9876, 0.5739, 0.9927, 0.5866, 0.9876, 0.5884, 0.9926, 0.5884, 0.01623, 0.5885, 0.03246, 0.5749, 0.03246, 0.5846, 0.2674, 0.573, 0.2626, 0.5739, 0.2573, 0.5866, 0.2624, 0.5739, 0.2573, 0.5751, 0.2519, 0.5751, 0.2338, 0.5749, 0.2175, 0.5885, 0.2175, 0.573, 0.9874, 0.5739, 0.9927, 0.5604, 0.9945, 0.5739, 0.9927, 0.5748, 0.9981, 0.5607, 1.0, 0.5748, 0.01623, 0.5749, 0.03246, 0.5606, 0.03246, 0.573, 0.2626, 0.5602, 0.2609, 0.5604, 0.2555, 0.5739, 0.2573, 0.5604, 0.2555, 0.5606, 0.2338, 0.5748, 0.2338, 0.5606, 0.2338, 0.5606, 0.2175, 0.6401, 0.4636, 0.6246, 0.4328, 0.6261, 0.4301, 0.6505, 0.4707, 0.6261, 0.4301, 0.6252, 0.4251, 0.6638, 0.4994, 0.7, 0.5162, 0.7001, 0.5325, 0.6401, 0.7864, 0.6505, 0.7793, 0.6261, 0.8199, 0.6505, 0.7793, 0.663, 0.77, 0.6252, 0.8249, 0.6638, 0.7506, 0.6634, 0.732, 0.7001, 0.7175, 0.6401, 0.4636, 0.6505, 0.4707, 0.6449, 0.4816, 0.6505, 0.4707, 0.6633, 0.4993, 0.6512, 0.5039, 0.6633, 0.4993, 0.6634, 0.518, 0.6512, 0.522, 0.6401, 0.7864, 0.6374, 0.7734, 0.6449, 0.7684, 0.6505, 0.7793, 0.6449, 0.7684, 0.6512, 0.7461, 0.6633, 0.7507, 0.6512, 0.7461, 0.6512, 0.728, 0.624, 0.4823, 0.6374, 0.4766, 0.6449, 0.4816, 0.6309, 0.4866, 0.6449, 0.4816, 0.6512, 0.5039, 0.6512, 0.5039, 0.6512, 0.522, 0.6392, 0.5255, 0.624, 0.7677, 0.6309, 0.7634, 0.6449, 0.7684, 0.6449, 0.7684, 0.6309, 0.7634, 0.6391, 0.742, 0.6391, 0.742, 0.6392, 0.7245, 0.6512, 0.728, 0.624, 0.4823, 0.6309, 0.4866, 0.6022, 0.4904, 0.6022, 0.4904, 0.6309, 0.4866, 0.6391, 0.508, 0.6391, 0.508, 0.6392, 0.5255, 0.6007, 0.5284, 0.624, 0.7677, 0.6019, 0.7638, 0.6022, 0.7596, 0.6022, 0.7596, 0.6009, 0.7385, 0.6391, 0.742, 0.6009, 0.7385, 0.6007, 0.7216, 0.6392, 0.7245, 0.6019, 0.4862, 0.6022, 0.4904, 0.5874, 0.4932, 0.5874, 0.4932, 0.6022, 0.4904, 0.6009, 0.5115, 0.6009, 0.5115, 0.6007, 0.5284, 0.5885, 0.5306, 0.6019, 0.7638, 0.5866, 0.7611, 0.5874, 0.7568, 0.6022, 0.7596, 0.5874, 0.7568, 0.5885, 0.7359, 0.5885, 0.7359, 0.5885, 0.7194, 0.6007, 0.7216, 0.574, 0.4904, 0.5866, 0.4889, 0.5874, 0.4932, 0.5744, 0.4949, 0.5874, 0.4932, 0.5885, 0.5141, 0.5749, 0.5157, 0.5885, 0.5141, 0.5885, 0.5306, 0.574, 0.7596, 0.5744, 0.7551, 0.5874, 0.7568, 0.5874, 0.7568, 0.5744, 0.7551, 0.5749, 0.7343, 0.5749, 0.7343, 0.5749, 0.718, 0.5885, 0.7194, 0.574, 0.4904, 0.5744, 0.4949, 0.5607, 0.4952, 0.5744, 0.4949, 0.5749, 0.5157, 0.5606, 0.5162, 0.5749, 0.5157, 0.5749, 0.532, 0.5606, 0.5325, 0.574, 0.7596, 0.561, 0.7595, 0.5607, 0.7548, 0.5744, 0.7551, 0.5607, 0.7548, 0.5606, 0.7338, 0.5749, 0.7343, 0.5606, 0.7338, 0.5606, 0.7175, 0.375, 0.7175, 0.5606, 0.7175, 0.5606, 0.7338, 0.3745, 0.7338, 0.5606, 0.7338, 0.5607, 0.7548, 0.3732, 0.7522, 0.5607, 0.7548, 0.561, 0.7595, 0.7999, 0.7175, 0.7998, 0.7338, 0.7002, 0.7338, 0.7998, 0.7338, 0.7995, 0.75, 0.7005, 0.75, 0.6205, 0.9245, 0.6159, 0.9241, 0.6246, 0.8172, 0.375, 0.03246, 0.375, 0.01623, 0.5605, 0.01623, 0.375, 0.01623, 0.375, 0.0, 0.5603, 0.0, 0.375, 0.9946, 0.375, 0.9892, 0.5602, 0.9891, 0.5602, 0.2609, 0.375, 0.2608, 0.2935, 0.3384, 0.5604, 0.2555, 0.2935, 0.3384, 0.2921, 0.3279, 0.5606, 0.2338, 0.2921, 0.3279, 0.375, 0.2175, 0.6159, 0.3259, 0.6205, 0.3255, 0.6261, 0.4301, 0.6205, 0.3255, 0.625, 0.3252, 0.625, 0.4248, 0.7998, 0.5162, 0.7999, 0.5325, 0.7001, 0.5325, 0.375, 0.5325, 0.3745, 0.5162, 0.5606, 0.5162, 0.3745, 0.5162, 0.3732, 0.4978, 0.5607, 0.4952, 0.3732, 0.4978, 0.375, 0.4892, 0.561, 0.4905, 0.375, 0.2608, 0.375, 0.2608, 0.2935, 0.3384, 0.5965, 0.9937, 0.5953, 0.9967, 0.5682, 0.9968, 0.5965, 0.9937, 0.625, 0.9937, 0.625, 0.9967, 0.8718, 0.7358, 0.8717, 0.7426, 0.8687, 0.7429, 0.8718, 0.7358, 0.875, 0.7358, 0.875, 0.7426, 0.5682, 0.007114, 0.5953, 0.007415, 0.5965, 0.01421, 0.5682, 0.0, 0.5953, 0.0, 0.5953, 0.007415, 0.8687, 0.5071, 0.8717, 0.5074, 0.8718, 0.5142, 0.8687, 0.5071, 0.8687, 0.5, 0.8717, 0.5, 0.5682, 0.2532, 0.5953, 0.2533, 0.5965, 0.2563, 0.5682, 0.2532, 0.5682, 0.2429, 0.5953, 0.2426, 0.5965, 0.2358, 0.5953, 0.2426, 0.5682, 0.2429, 0.625, 0.2358, 0.625, 0.2426, 0.5953, 0.2426, 0.6313, 0.7429, 0.6283, 0.7426, 0.6282, 0.7358, 0.6313, 0.7429, 0.6313, 0.75, 0.6283, 0.75, 0.5682, 0.7532, 0.5953, 0.7533, 0.5965, 0.7563, 0.5682, 0.7532, 0.5682, 0.7429, 0.5953, 0.7426, 0.5965, 0.7358, 0.5953, 0.7426, 0.5682, 0.7429, 0.6282, 0.7358, 0.6283, 0.7426, 0.5953, 0.7426, 0.6282, 0.5142, 0.6283, 0.5074, 0.6313, 0.5071, 0.6282, 0.5142, 0.5965, 0.5142, 0.5953, 0.5074, 0.5682, 0.5071, 0.5953, 0.5074, 0.5965, 0.5142, 0.5682, 0.4968, 0.5953, 0.4967, 0.5953, 0.5074, 0.5965, 0.4937, 0.5953, 0.4967, 0.5682, 0.4968, 0.5965, 0.4937, 0.625, 0.4937, 0.625, 0.4967, 0.375, 0.9937, 0.5682, 0.9937, 0.5682, 0.9968, 0.5682, 0.9968, 0.5682, 1.0, 0.375, 1.0, 0.5682, 0.007114, 0.5682, 0.01421, 0.375, 0.01421, 0.8687, 0.5142, 0.8718, 0.5142, 0.8718, 0.7358, 0.8718, 0.5142, 0.875, 0.5142, 0.875, 0.7358, 0.5965, 0.2358, 0.5682, 0.2358, 0.5682, 0.01421, 0.375, 0.2563, 0.2927, 0.3361, 0.5682, 0.2532, 0.5682, 0.2532, 0.2927, 0.3361, 0.2919, 0.331, 0.5682, 0.2429, 0.2919, 0.331, 0.375, 0.2358, 0.6313, 0.5142, 0.6313, 0.5071, 0.8687, 0.5071, 0.6313, 0.5071, 0.6313, 0.5, 0.8687, 0.5, 0.5965, 0.4937, 0.5682, 0.4937, 0.5682, 0.2563, 0.375, 0.5142, 0.3747, 0.5071, 0.5682, 0.5071, 0.3747, 0.5071, 0.3739, 0.4985, 0.5682, 0.4968, 0.5682, 0.4968, 0.3739, 0.4985, 0.375, 0.4937, 0.6313, 0.7358, 0.6282, 0.7358, 0.6282, 0.5142, 0.6282, 0.7358, 0.5965, 0.7358, 0.5965, 0.5142, 0.5965, 0.7358, 0.5682, 0.7358, 0.5682, 0.5142, 0.375, 0.7563, 0.3739, 0.7515, 0.5682, 0.7532, 0.5682, 0.7532, 0.3739, 0.7515, 0.3747, 0.7429, 0.5682, 0.7429, 0.3747, 0.7429, 0.375, 0.7358, 0.8687, 0.7358, 0.8687, 0.7429, 0.6313, 0.7429, 0.8687, 0.7429, 0.8687, 0.75, 0.6313, 0.75, 0.5965, 0.9937, 0.5682, 0.9937, 0.5682, 0.7563, 0.125, 0.7358, 0.125, 0.5142, 0.1313, 0.5, 0.125, 0.5142, 0.2919, 0.331, 0.1313, 0.5, 0.2919, 0.331, 0.2927, 0.3361, 0.1313, 0.5, 0.1313, 0.5, 0.3687, 0.5, 0.3687, 0.75, 0.3687, 0.5, 0.3739, 0.4985, 0.375, 0.5142, 0.3739, 0.4985, 0.3747, 0.5071, 0.375, 0.5142, 0.375, 0.5142, 0.375, 0.7358, 0.3687, 0.75, 0.375, 0.7358, 0.3747, 0.7429, 0.3687, 0.75, 0.3747, 0.7429, 0.3739, 0.7515, 0.3687, 0.75, 0.3687, 0.75, 0.1313, 0.75, 0.1313, 0.5, 0.1313, 0.75, 0.1282, 0.7481, 0.125, 0.7358, 0.1282, 0.7481, 0.1258, 0.7429, 0.125, 0.7358, 0.3687, 0.5, 0.375, 0.5142, 0.3687, 0.75, 0.625, 0.79, 0.625, 0.79, 0.625, 0.96, 0.625, 0.25, 0.625, 0.5, 0.375, 0.5, 0.375, 0.5, 0.375, 0.71, 0.375, 0.71, 0.375, 0.04003, 0.375, 0.04003, 0.375, 0.25, 0.375, 0.5, 0.375, 0.5, 0.375, 0.71, 0.625, 0.5, 0.625, 0.5, 0.625, 0.25, 0.625, 0.25, 0.625, 0.25, 0.625, 0.5, 0.625, 0.25, 0.625, 0.2554, 0.625, 0.29, 0.625, 0.5, 0.625, 0.25, 0.625, 0.29, 0.625, 0.2554, 0.625, 0.27, 0.625, 0.29, 0.625, 0.29, 0.625, 0.46, 0.625, 0.5, 0.625, 0.46, 0.6383, 0.4933, 0.625, 0.5, 0.335, 0.5, 0.335, 0.71, 0.165, 0.71, 0.835, 0.5, 0.835, 0.71, 0.665, 0.71, 0.625, 0.25, 0.625, 0.25, 0.625, 0.04003, 0.625, 0.04003, 0.625, 0.04003, 0.625, 0.25, 0.375, 0.25, 0.375, 0.25, 0.375, 0.5, 0.375, 0.5, 0.375, 0.5, 0.375, 0.25, 0.375, 0.5, 0.375, 0.4982, 0.375, 0.46, 0.375, 0.25, 0.375, 0.5, 0.375, 0.46, 0.375, 0.4982, 0.3617, 0.4933, 0.375, 0.46, 0.375, 0.46, 0.375, 0.29, 0.375, 0.25, 0.375, 0.29, 0.375, 0.27, 0.375, 0.25, 0.375, 0.5, 0.375, 0.5, 0.625, 0.5, 0.625, 0.5, 0.625, 0.5, 0.375, 0.5, 0.625, 0.5, 0.6232, 0.5, 0.585, 0.5, 0.375, 0.5, 0.625, 0.5, 0.585, 0.5, 0.6232, 0.5, 0.605, 0.5, 0.585, 0.5, 0.585, 0.5, 0.415, 0.5, 0.375, 0.5, 0.415, 0.5, 0.395, 0.5, 0.375, 0.5, 0.625, 0.71, 0.625, 0.71, 0.625, 0.5, 0.375, 0.96, 0.375, 0.96, 0.375, 0.79, 0.585, 0.04003, 0.585, 0.25, 0.415, 0.25, 0.415, 0.75, 0.415, 0.75, 0.585, 0.75, 0.625, 0.5, 0.625, 0.5, 0.625, 0.71, 0.415, 0.5, 0.585, 0.5, 0.585, 0.71, 0.625, 0.25, 0.625, 0.25, 0.375, 0.25, 0.375, 0.25, 0.375, 0.25, 0.625, 0.25, 0.375, 0.25, 0.3768, 0.25, 0.415, 0.25, 0.625, 0.25, 0.375, 0.25, 0.415, 0.25, 0.3768, 0.25, 0.395, 0.25, 0.415, 0.25, 0.415, 0.25, 0.585, 0.25, 0.625, 0.25, 0.585, 0.25, 0.605, 0.25, 0.625, 0.25, 0.375, 0.25, 0.375, 0.25, 0.375, 0.04003, 0.585, 0.79, 0.585, 0.96, 0.415, 0.96, 0.625, 0.02004, 0.625, 0.02089, 0.625, 0.04003, 0.625, 0.0, 0.625, 0.0, 0.625, 0.02089, 0.625, 0.96, 0.625, 0.9791, 0.625, 0.98, 0.625, 0.96, 0.625, 0.9791, 0.625, 0.9791, 0.855, 0.71, 0.8541, 0.7291, 0.835, 0.73, 0.875, 0.71, 0.875, 0.7291, 0.8541, 0.7291, 0.625, 0.71, 0.625, 0.7291, 0.625, 0.73, 0.625, 0.71, 0.645, 0.71, 0.6459, 0.7291, 0.665, 0.73, 0.6459, 0.7291, 0.645, 0.71, 0.665, 0.73, 0.665, 0.75, 0.6459, 0.75, 0.625, 0.77, 0.625, 0.7709, 0.625, 0.79, 0.625, 0.77, 0.625, 0.73, 0.625, 0.7291, 0.375, 0.04003, 0.375, 0.02089, 0.375, 0.02004, 0.375, 0.04003, 0.375, 0.02089, 0.375, 0.02089, 0.165, 0.73, 0.1459, 0.7291, 0.145, 0.71, 0.165, 0.73, 0.165, 0.75, 0.1459, 0.75, 0.375, 0.98, 0.375, 0.9791, 0.375, 0.96, 0.375, 0.98, 0.375, 1.0, 0.375, 1.0, 0.375, 0.73, 0.375, 0.7291, 0.375, 0.71, 0.375, 0.77, 0.375, 0.7709, 0.375, 0.7291, 0.375, 0.79, 0.375, 0.7709, 0.375, 0.77, 0.375, 0.79, 0.375, 0.7709, 0.375, 0.7709, 0.355, 0.71, 0.3541, 0.7291, 0.335, 0.73, 0.355, 0.71, 0.375, 0.71, 0.375, 0.7291, 0.375, 0.71, 0.375, 0.7291, 0.375, 0.73, 0.375, 0.71, 0.395, 0.71, 0.3959, 0.7291, 0.415, 0.73, 0.3959, 0.7291, 0.395, 0.71, 0.415, 0.73, 0.415, 0.75, 0.3959, 0.75, 0.395, 0.75, 0.3959, 0.75, 0.415, 0.75, 0.375, 0.73, 0.375, 0.7291, 0.3959, 0.75, 0.625, 0.73, 0.625, 0.7291, 0.625, 0.71, 0.625, 0.73, 0.605, 0.75, 0.6041, 0.75, 0.585, 0.75, 0.6041, 0.75, 0.605, 0.75, 0.585, 0.75, 0.585, 0.73, 0.6041, 0.7291, 0.605, 0.71, 0.6041, 0.7291, 0.585, 0.73, 0.625, 0.71, 0.625, 0.7291, 0.6041, 0.7291, 0.375, 0.02004, 0.375, 0.02089, 0.375, 0.04003, 0.375, 0.02004, 0.375, 0.0, 0.375, 0.0, 0.415, 1.0, 0.3959, 1.0, 0.395, 1.0, 0.415, 1.0, 0.3959, 1.0, 0.3959, 1.0, 0.395, 0.04003, 0.3959, 0.02089, 0.415, 0.02004, 0.395, 0.04003, 0.375, 0.04003, 0.375, 0.02089, 0.605, 1.0, 0.6041, 1.0, 0.585, 1.0, 0.625, 1.0, 0.625, 1.0, 0.6041, 1.0, 0.625, 0.04003, 0.625, 0.02089, 0.625, 0.02004, 0.625, 0.04003, 0.605, 0.04003, 0.6041, 0.02089, 0.585, 0.02004, 0.6041, 0.02089, 0.605, 0.04003, 0.585, 0.0, 0.6041, 0.0, 0.6041, 0.02089, 0.835, 0.5, 0.855, 0.5, 0.855, 0.71, 0.855, 0.5, 0.875, 0.5, 0.875, 0.71, 0.625, 0.04003, 0.625, 0.25, 0.625, 0.25, 0.665, 0.5, 0.665, 0.71, 0.645, 0.71, 0.6383, 0.4933, 0.645, 0.71, 0.625, 0.71, 0.625, 0.71, 0.625, 0.71, 0.625, 0.5, 0.665, 0.71, 0.835, 0.71, 0.835, 0.73, 0.665, 0.73, 0.835, 0.73, 0.835, 0.75, 0.625, 0.96, 0.625, 0.96, 0.625, 0.79, 0.625, 0.71, 0.625, 0.71, 0.625, 0.73, 0.625, 0.73, 0.625, 0.73, 0.625, 0.77, 0.615, 0.76, 0.625, 0.77, 0.625, 0.79, 0.165, 0.5, 0.165, 0.71, 0.145, 0.71, 0.145, 0.5, 0.145, 0.71, 0.125, 0.71, 0.375, 0.04003, 0.375, 0.04003, 0.375, 0.25, 0.335, 0.5, 0.3617, 0.4933, 0.355, 0.71, 0.3617, 0.4933, 0.375, 0.4982, 0.375, 0.71, 0.375, 0.71, 0.375, 0.4982, 0.375, 0.5, 0.165, 0.71, 0.335, 0.71, 0.335, 0.73, 0.165, 0.73, 0.335, 0.73, 0.335, 0.75, 0.375, 0.79, 0.375, 0.79, 0.375, 0.96, 0.375, 0.5, 0.3768, 0.5, 0.375, 0.71, 0.3768, 0.5, 0.395, 0.5, 0.395, 0.71, 0.395, 0.71, 0.395, 0.5, 0.415, 0.5, 0.625, 0.5, 0.625, 0.71, 0.625, 0.71, 0.6232, 0.5, 0.625, 0.71, 0.605, 0.71, 0.605, 0.71, 0.585, 0.71, 0.585, 0.5, 0.415, 0.75, 0.415, 0.75, 0.585, 0.75, 0.415, 0.75, 0.415, 0.73, 0.585, 0.73, 0.585, 0.73, 0.415, 0.73, 0.415, 0.71, 0.375, 0.71, 0.375, 0.71, 0.375, 0.73, 0.375, 0.73, 0.375, 0.73, 0.395, 0.75, 0.385, 0.76, 0.395, 0.75, 0.415, 0.75, 0.375, 0.25, 0.375, 0.04003, 0.375, 0.04003, 0.3768, 0.25, 0.375, 0.04003, 0.395, 0.04003, 0.395, 0.04003, 0.415, 0.04003, 0.415, 0.25, 0.415, 1.0, 0.585, 1.0, 0.585, 1.0, 0.415, 1.0, 0.585, 1.0, 0.585, 1.0, 0.585, 0.02004, 0.585, 0.04003, 0.415, 0.04003, 0.625, 0.25, 0.6232, 0.25, 0.625, 0.04003, 0.6232, 0.25, 0.605, 0.25, 0.605, 0.04003, 0.605, 0.04003, 0.605, 0.25, 0.585, 0.25, 0.585, 1.0, 0.585, 1.0, 0.605, 1.0, 0.605, 1.0, 0.605, 1.0, 0.625, 1.0, 0.625, 0.02004, 0.625, 0.02001, 0.625, 0.04003, 0.415, 1.0, 0.395, 1.0, 0.395, 1.0, 0.395, 1.0, 0.375, 1.0, 0.375, 1.0, 0.375, 0.02004, 0.375, 0.04003, 0.375, 0.04003, 0.625, 0.04003, 0.625, 0.02001, 0.625, 0.02004, 0.625, 0.02001, 0.625, 0.0, 0.625, 0.0, 0.625, 0.98, 0.625, 0.96, 0.625, 0.96, 0.375, 0.04003, 0.375, 0.04003, 0.375, 0.02004, 0.375, 0.02001, 0.375, 0.02004, 0.375, 0.0, 0.375, 0.98, 0.375, 0.98, 0.375, 0.96, 0.375, 0.71, 0.375, 0.73, 0.375, 0.73, 0.375, 0.73, 0.385, 0.76, 0.375, 0.77, 0.385, 0.76, 0.375, 0.79, 0.375, 0.79, 0.625, 0.71, 0.625, 0.73, 0.625, 0.73, 0.625, 0.73, 0.615, 0.76, 0.605, 0.75, 0.615, 0.76, 0.585, 0.75, 0.585, 0.75, 0.585, 1.0, 0.585, 1.0, 0.415, 1.0, 0.5831, 0.7632, 0.5831, 0.9868, 0.4169, 0.9868, 0.4169, 0.5419, 0.5831, 0.5419, 0.5831, 0.7081, 0.8618, 0.5419, 0.8618, 0.7081, 0.6382, 0.7081, 0.5831, 0.04192, 0.5831, 0.2081, 0.4169, 0.2081, 0.1382, 0.729, 0.1319, 0.7281, 0.1316, 0.7081, 0.1382, 0.75, 0.1319, 0.75, 0.1319, 0.7281, 0.4169, 0.9934, 0.3969, 0.9931, 0.396, 0.9868, 0.4169, 0.9934, 0.4169, 1.0, 0.3969, 1.0, 0.396, 0.04192, 0.3969, 0.02187, 0.4169, 0.02099, 0.396, 0.04192, 0.375, 0.04192, 0.375, 0.02187, 0.604, 0.9868, 0.6031, 0.9931, 0.5831, 0.9934, 0.625, 0.9868, 0.625, 0.9931, 0.6031, 0.9931, 0.8684, 0.7081, 0.8681, 0.7281, 0.8618, 0.729, 0.8684, 0.7081, 0.875, 0.7081, 0.875, 0.7281, 0.5831, 0.02099, 0.6031, 0.02187, 0.604, 0.04192, 0.5831, 0.0, 0.6031, 0.0, 0.6031, 0.02187, 0.3684, 0.7081, 0.3681, 0.7281, 0.3618, 0.729, 0.396, 0.7081, 0.3969, 0.7281, 0.3681, 0.7281, 0.4169, 0.729, 0.3969, 0.7281, 0.396, 0.7081, 0.4169, 0.729, 0.4169, 0.7566, 0.3969, 0.7569, 0.396, 0.7632, 0.3969, 0.7569, 0.4169, 0.7566, 0.396, 0.7632, 0.375, 0.7632, 0.375, 0.7569, 0.6382, 0.729, 0.6319, 0.7281, 0.6316, 0.7081, 0.6382, 0.729, 0.6382, 0.75, 0.6319, 0.75, 0.5831, 0.7566, 0.6031, 0.7569, 0.604, 0.7632, 0.5831, 0.7566, 0.5831, 0.729, 0.6031, 0.7281, 0.604, 0.7081, 0.6031, 0.7281, 0.5831, 0.729, 0.6316, 0.7081, 0.6319, 0.7281, 0.6031, 0.7281, 0.1382, 0.7081, 0.1316, 0.7081, 0.1316, 0.5419, 0.1316, 0.5419, 0.1316, 0.7081, 0.125, 0.7081, 0.396, 0.04192, 0.4169, 0.04192, 0.4169, 0.2081, 0.5831, 0.9868, 0.5831, 0.9934, 0.4169, 0.9934, 0.4169, 0.9934, 0.5831, 0.9934, 0.5831, 1.0, 0.4169, 0.02099, 0.5831, 0.02099, 0.5831, 0.04192, 0.8618, 0.5419, 0.8684, 0.5419, 0.8684, 0.7081, 0.8684, 0.7081, 0.8684, 0.5419, 0.875, 0.5419, 0.604, 0.2081, 0.5831, 0.2081, 0.5831, 0.04192, 0.3618, 0.5419, 0.3684, 0.5419, 0.3684, 0.7081, 0.3684, 0.5419, 0.396, 0.5419, 0.396, 0.7081, 0.396, 0.5419, 0.4169, 0.5419, 0.4169, 0.7081, 0.6382, 0.5419, 0.6382, 0.7081, 0.6316, 0.7081, 0.6316, 0.7081, 0.604, 0.7081, 0.604, 0.5419, 0.604, 0.7081, 0.5831, 0.7081, 0.5831, 0.5419, 0.5831, 0.7632, 0.4169, 0.7632, 0.4169, 0.7566, 0.4169, 0.7566, 0.4169, 0.729, 0.5831, 0.729, 0.4169, 0.729, 0.4169, 0.7081, 0.5831, 0.7081, 0.1382, 0.7081, 0.3618, 0.7081, 0.3618, 0.729, 0.3618, 0.729, 0.3618, 0.75, 0.1382, 0.75, 0.396, 0.7632, 0.4169, 0.7632, 0.4169, 0.9868, 0.8618, 0.7081, 0.8618, 0.729, 0.6382, 0.729, 0.8618, 0.729, 0.8618, 0.75, 0.6382, 0.75, 0.604, 0.9868, 0.5831, 0.9868, 0.5831, 0.7632, 0.3618, 0.5419, 0.3618, 0.7081, 0.1382, 0.7081, 0.5992, 0.9343, 0.6007, 0.9222, 0.6159, 0.9241, 0.5992, 0.3157, 0.6144, 0.311, 0.6159, 0.3259, 0.5992, 0.9343, 0.6144, 0.939, 0.6103, 0.9526, 0.5961, 0.306, 0.6103, 0.2974, 0.6144, 0.311, 0.5961, 0.944, 0.6103, 0.9526, 0.6038, 0.9648, 0.5961, 0.306, 0.5915, 0.2973, 0.6038, 0.2852, 0.5915, 0.9527, 0.6038, 0.9648, 0.595, 0.975, 0.5853, 0.2901, 0.595, 0.275, 0.6038, 0.2852, 0.5779, 0.9654, 0.5853, 0.9599, 0.595, 0.975, 0.5853, 0.2901, 0.5779, 0.2846, 0.5846, 0.2674, 0.5696, 0.9687, 0.5779, 0.9654, 0.5846, 0.9826, 0.5696, 0.2813, 0.573, 0.2626, 0.5846, 0.2674, 0.5696, 0.9687, 0.573, 0.9874, 0.5602, 0.9891, 0.5696, 0.2813, 0.5596, 0.28, 0.5602, 0.2609, 0.6144, 0.4499, 0.6116, 0.4345, 0.6246, 0.4328, 0.6144, 0.8001, 0.6401, 0.7864, 0.6246, 0.8172, 0.6123, 0.4601, 0.6144, 0.4499, 0.6401, 0.4636, 0.6144, 0.8001, 0.6123, 0.7899, 0.6374, 0.7734, 0.6123, 0.4601, 0.6374, 0.4766, 0.624, 0.4823, 0.6123, 0.7899, 0.6049, 0.7833, 0.624, 0.7677, 0.6049, 0.4667, 0.624, 0.4823, 0.6019, 0.4862, 0.5943, 0.7791, 0.6019, 0.7638, 0.624, 0.7677, 0.5834, 0.4733, 0.5943, 0.4709, 0.6019, 0.4862, 0.5943, 0.7791, 0.5834, 0.7767, 0.5866, 0.7611, 0.5732, 0.4744, 0.5834, 0.4733, 0.5866, 0.4889, 0.5834, 0.7767, 0.5732, 0.7756, 0.574, 0.7596, 0.5732, 0.4744, 0.574, 0.4904, 0.561, 0.4905, 0.5732, 0.7756, 0.5621, 0.7758, 0.561, 0.7595, 0.3912, 0.7794, 0.375, 0.7608, 0.561, 0.7595, 0.6116, 0.8155, 0.6246, 0.8172, 0.6159, 0.9241, 0.3912, 0.9703, 0.5596, 0.97, 0.5602, 0.9891, 0.3912, 0.2797, 0.375, 0.2608, 0.5602, 0.2609, 0.6007, 0.3278, 0.6159, 0.3259, 0.6246, 0.4328, 0.3912, 0.4706, 0.5621, 0.4742, 0.561, 0.4905, 0.3912, 0.4706, 0.375, 0.4892, 0.375, 0.2608, 0.3912, 0.9703, 0.375, 0.9892, 0.375, 0.7608, 0.3912, 0.4706, 0.3912, 0.2797, 0.5596, 0.28, 0.5596, 0.28, 0.5696, 0.2813, 0.6007, 0.3278, 0.5696, 0.2813, 0.5779, 0.2846, 0.5992, 0.3157, 0.6007, 0.3278, 0.5696, 0.2813, 0.5992, 0.3157, 0.5779, 0.2846, 0.5853, 0.2901, 0.5915, 0.2973, 0.5915, 0.2973, 0.5961, 0.306, 0.5992, 0.3157, 0.6007, 0.3278, 0.6116, 0.4345, 0.5596, 0.28, 0.6116, 0.4345, 0.6144, 0.4499, 0.5732, 0.4744, 0.6144, 0.4499, 0.6123, 0.4601, 0.5732, 0.4744, 0.6123, 0.4601, 0.6049, 0.4667, 0.5943, 0.4709, 0.5943, 0.4709, 0.5834, 0.4733, 0.5732, 0.4744, 0.5732, 0.4744, 0.5621, 0.4742, 0.6116, 0.4345, 0.5621, 0.4742, 0.3912, 0.4706, 0.5596, 0.28, 0.5779, 0.2846, 0.5915, 0.2973, 0.5992, 0.3157, 0.6123, 0.4601, 0.5943, 0.4709, 0.5732, 0.4744, 0.3912, 0.9703, 0.3912, 0.7794, 0.5621, 0.7758, 0.5621, 0.7758, 0.5732, 0.7756, 0.6116, 0.8155, 0.5732, 0.7756, 0.5834, 0.7767, 0.6144, 0.8001, 0.6116, 0.8155, 0.5732, 0.7756, 0.6144, 0.8001, 0.5834, 0.7767, 0.5943, 0.7791, 0.6049, 0.7833, 0.6049, 0.7833, 0.6123, 0.7899, 0.6144, 0.8001, 0.6116, 0.8155, 0.6007, 0.9222, 0.5621, 0.7758, 0.6007, 0.9222, 0.5992, 0.9343, 0.5696, 0.9687, 0.5992, 0.9343, 0.5961, 0.944, 0.5696, 0.9687, 0.5961, 0.944, 0.5915, 0.9527, 0.5853, 0.9599, 0.5853, 0.9599, 0.5779, 0.9654, 0.5696, 0.9687, 0.5696, 0.9687, 0.5596, 0.97, 0.6007, 0.9222, 0.5596, 0.97, 0.3912, 0.9703, 0.5621, 0.7758, 0.5834, 0.7767, 0.6049, 0.7833, 0.6144, 0.8001, 0.5961, 0.944, 0.5853, 0.9599, 0.5696, 0.9687, 0.6007, 0.9222, 0.6007, 0.9222, 0.6116, 0.8155, 0.6144, 0.4499, 0.6123, 0.4601, 0.6123, 0.4601, 0.5992, 0.3157, 0.5992, 0.3157, 0.5961, 0.306, 0.5596, 0.97, 0.3912, 0.9703, 0.3912, 0.9703, 0.6144, 0.8001, 0.6144, 0.8001, 0.6123, 0.7899, 0.5961, 0.944, 0.5915, 0.9527, 0.5915, 0.9527, 0.5596, 0.28, 0.5596, 0.28, 0.3912, 0.2797, 0.6123, 0.4601, 0.6049, 0.4667, 0.6049, 0.4667, 0.5961, 0.306, 0.5961, 0.306, 0.5915, 0.2973, 0.6007, 0.3278, 0.6116, 0.4345, 0.6116, 0.4345, 0.6123, 0.7899, 0.6123, 0.7899, 0.6049, 0.7833, 0.5915, 0.9527, 0.5853, 0.9599, 0.5853, 0.9599, 0.5621, 0.4742, 0.3912, 0.4706, 0.3912, 0.4706, 0.6049, 0.4667, 0.5943, 0.4709, 0.5943, 0.4709, 0.5915, 0.2973, 0.5915, 0.2973, 0.5853, 0.2901, 0.3912, 0.2797, 0.3912, 0.2797, 0.3912, 0.4706, 0.6049, 0.7833, 0.6049, 0.7833, 0.5943, 0.7791, 0.5853, 0.9599, 0.5779, 0.9654, 0.5779, 0.9654, 0.3912, 0.7794, 0.3912, 0.7794, 0.3912, 0.9703, 0.5943, 0.4709, 0.5834, 0.4733, 0.5834, 0.4733, 0.5853, 0.2901, 0.5853, 0.2901, 0.5779, 0.2846, 0.5943, 0.7791, 0.5943, 0.7791, 0.5834, 0.7767, 0.5779, 0.9654, 0.5696, 0.9687, 0.5696, 0.9687, 0.5834, 0.4733, 0.5732, 0.4744, 0.5732, 0.4744, 0.5779, 0.2846, 0.5779, 0.2846, 0.5696, 0.2813, 0.5834, 0.7767, 0.5834, 0.7767, 0.5732, 0.7756, 0.5696, 0.9687, 0.5596, 0.97, 0.5596, 0.97, 0.5732, 0.4744, 0.5621, 0.4742, 0.5621, 0.4742, 0.5696, 0.2813, 0.5696, 0.2813, 0.5596, 0.28, 0.6007, 0.9222, 0.5992, 0.9343, 0.5992, 0.9343, 0.5732, 0.7756, 0.5732, 0.7756, 0.5621, 0.7758, 0.6116, 0.4345, 0.6144, 0.4499, 0.6144, 0.4499, 0.6007, 0.3278, 0.6007, 0.3278, 0.5992, 0.3157, 0.5621, 0.7758, 0.5621, 0.7758, 0.3912, 0.7794, 0.125, 0.7175, 0.125, 0.5325, 0.1358, 0.5, 0.125, 0.5325, 0.2921, 0.3279, 0.1358, 0.5, 0.2921, 0.3279, 0.2935, 0.3384, 0.1358, 0.5, 0.1358, 0.5, 0.3642, 0.5, 0.3642, 0.75, 0.3642, 0.5, 0.3732, 0.4978, 0.375, 0.5325, 0.3642, 0.75, 0.3642, 0.5, 0.375, 0.5325, 0.3732, 0.4978, 0.3745, 0.5162, 0.375, 0.5325, 0.375, 0.5325, 0.375, 0.7175, 0.3642, 0.75, 0.375, 0.7175, 0.3745, 0.7338, 0.3642, 0.75, 0.3745, 0.7338, 0.3732, 0.7522, 0.3642, 0.75, 0.3642, 0.75, 0.1358, 0.75, 0.1358, 0.5, 0.1358, 0.75, 0.1304, 0.7457, 0.125, 0.7175, 0.1358, 0.5, 0.1358, 0.75, 0.125, 0.7175, 0.3732, 0.4978, 0.3732, 0.4978, 0.375, 0.4892, 0.375, 0.03246, 0.375, 0.03246, 0.375, 0.01623, 0.3732, 0.7522, 0.375, 0.7608, 0.375, 0.7608, 0.2935, 0.3384, 0.2935, 0.3384, 0.2921, 0.3279, 0.375, 0.2175, 0.375, 0.2175, 0.375, 0.03246, 0.375, 0.01623, 0.375, 0.01623, 0.375, 0.0, 0.375, 0.4892, 0.375, 0.4892, 0.375, 0.2608, 0.375, 0.7175, 0.3745, 0.7338, 0.3745, 0.7338, 0.375, 0.5325, 0.375, 0.5325, 0.3745, 0.5162, 0.375, 0.2175, 0.2921, 0.3279, 0.2921, 0.3279, 0.375, 0.7175, 0.375, 0.7175, 0.375, 0.5325, 0.375, 0.9946, 0.375, 0.9946, 0.375, 0.9892, 0.375, 0.9892, 0.375, 0.9892, 0.375, 0.7608, 0.3732, 0.4978, 0.3745, 0.5162, 0.3745, 0.5162, 0.3745, 0.7338, 0.3732, 0.7522, 0.3732, 0.7522])
me_cube_042.materials.append(mat_stone_016)
me_cube_042.update()

# ---- objects
ob_character_skeleton_minion_eyes = bpy.data.objects.new('character_skeleton_minion_eyes', me_cube_7652)
ob_gravestone = bpy.data.objects.new('gravestone', me_cube_042)

# ---- transforms, parenting, visibility, modifiers, constraints
ob_character_skeleton_minion_eyes.location = (7.629e-06, -0.2587, 0.4245)
ob_gravestone.location = (0.0, 0.0, 0.0)

# ---- collection membership
col_collection.objects.link(ob_character_skeleton_minion_eyes)
col_collection.objects.link(ob_gravestone)

# ---- scene / render settings (as saved in the file)
scene.frame_start = 1; scene.frame_end = 250; scene.frame_set(1)
scene.render.engine = 'BLENDER_EEVEE_NEXT'
scene.cycles.sampling_pattern = 'TABULATED_SOBOL'
scene.cycles.use_light_tree = False
scene.view_settings.view_transform = 'Filmic'
bpy.context.view_layer.update()

# ---- added for rendering (the .blend has no active camera and no usable light): camera, sun
cam_auto = bpy.data.cameras.new('AutoCamera')
cam_auto.lens = 50.0
cam_auto.sensor_width = 36.0
cam_auto.clip_end = 1000.0
ob_auto_camera = bpy.data.objects.new('AutoCamera', cam_auto)
scene.collection.objects.link(ob_auto_camera)
ob_auto_camera.location = (2.31963, -2.7518, 2.71883)
ob_auto_camera.rotation_euler = (1.09748, -7.21219e-08, 0.694738)
scene.camera = ob_auto_camera
light_auto_sun = bpy.data.lights.new('AutoSun', 'SUN')
light_auto_sun.energy = 3.0
light_auto_sun.angle = 0.0523599
ob_auto_sun = bpy.data.objects.new('AutoSun', light_auto_sun)
scene.collection.objects.link(ob_auto_sun)
ob_auto_sun.rotation_euler = (0.872665, 0.174533, 0.523599)
bpy.context.view_layer.update()
